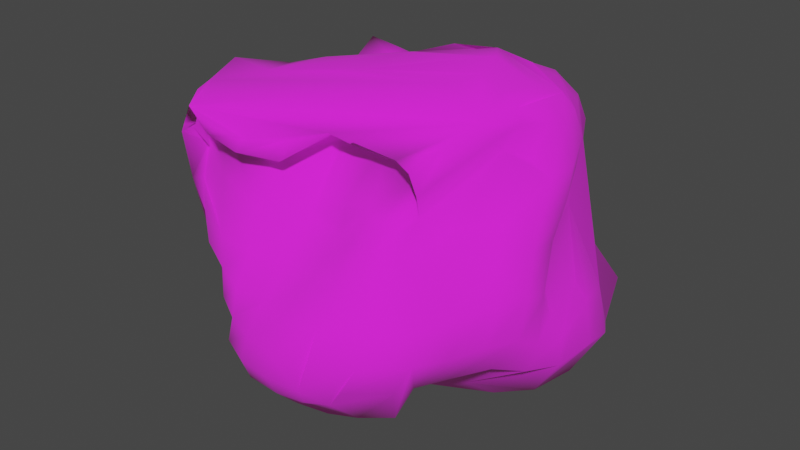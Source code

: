 # Source: block.blend  (saved by Blender 3.6.13; exported with 4.5.12 LTS)
import bpy
from mathutils import Matrix  # noqa: F401  (used for matrix-valued properties, if any)

bpy.ops.wm.read_factory_settings(use_empty=True)
scene = bpy.context.scene
scene.name = 'Scene'

# ---- collections
col_collection = bpy.data.collections.new('Collection'); scene.collection.children.link(col_collection)

# ---- images (referenced by path relative to the original .blend; pixels are not part of the script)
import os
ASSET_DIR = os.environ.get("B2B_ASSET_DIR", "")  # directory of the original .blend (textures are referenced by path, not embedded)
HERE = os.path.dirname(os.path.abspath(__file__))  # packed textures are extracted next to this script under _unpacked/

def load_image(name, relpath, width, height, colorspace="sRGB"):
    """Load a texture the original file referenced (path relative to the .blend, or extracted next to this script)."""
    p = next((c for c in (os.path.join(HERE, relpath), os.path.join(ASSET_DIR, relpath)) if relpath and os.path.exists(c)), "")
    if p:
        img = bpy.data.images.load(p, check_existing=True)
        img.name = name
    else:  # same state as the original file: an image datablock whose file is absent (Cycles renders it pink)
        img = bpy.data.images.new(name, width, height)
        img.source = "FILE"
        img.filepath = "//" + (relpath or name)
    img.colorspace_settings.name = colorspace
    return img
img_png_png = load_image('Png.png', 'Png.png', 1024, 1024, 'sRGB')

# ---- materials (node trees are filled in below, after node groups)
mat_material_002 = bpy.data.materials.new('Material.002')
mat_material_002.use_transparent_shadow = False
mat_material_002.roughness = 1.0

# ---- material node trees
mat_material_002.use_nodes = True; mat_material_002.node_tree.nodes.clear()
_N = mat_material_002.node_tree.nodes; _L = mat_material_002.node_tree.links
n0 = _N.new('ShaderNodeBsdfPrincipled'); n0.name = 'Principled BSDF'; n0.location = (0, 300)
n0.distribution = 'GGX'
n0.subsurface_method = 'RANDOM_WALK_SKIN'
n0.inputs[2].default_value = 1.0
n0.inputs[3].default_value = 1.45
n0.inputs[27].default_value = (0.02198, 0.01036, 0.003298, 1.0)
n0.inputs[28].default_value = 1.0
n1 = _N.new('ShaderNodeOutputMaterial'); n1.name = 'Material Output'; n1.location = (280, 300)
n2 = _N.new('ShaderNodeTexImage'); n2.name = 'Image Texture'; n2.location = (-480, 300)
n2.image = img_png_png
_L.new(n2.outputs[0], n0.inputs[0])
_L.new(n0.outputs[0], n1.inputs[0])
n1.is_active_output = True

# ---- world
world_world = bpy.data.worlds.new('World'); scene.world = world_world
world_world.use_nodes = True; world_world.node_tree.nodes.clear()
_N = world_world.node_tree.nodes; _L = world_world.node_tree.links
n0 = _N.new('ShaderNodeOutputWorld'); n0.name = 'World Output'; n0.location = (300, 300)
n1 = _N.new('ShaderNodeBackground'); n1.name = 'Background'; n1.location = (10, 300)
n1.inputs[0].default_value = (0.05088, 0.05088, 0.05088, 1.0)
_L.new(n1.outputs[0], n0.inputs[0])
n0.is_active_output = True
world_world.color = (0.05088, 0.05088, 0.05088)
world_world.use_sun_shadow = False
world_world.sun_shadow_jitter_overblur = 0.0

# ---- meshes
me_cube_003 = bpy.data.meshes.new('Cube.003')
me_cube_003.from_pydata([(4.706, 76.14, 61.75), (4.916, 76.51, 44.64), (6.406, 62.43, 60.54), (5.72, 59.21, 40.73), (21.37, 75.96, 60.6), (15.81, 76.64, 43.68), (22.01, 61.1, 62.55), (23.98, 59.49, 42.09), (5.234, 65.55, 60.99), (2.689, 70.18, 60.36), (2.743, 73.65, 60.94), (5.887, 71.66, 43.74), (5.59, 69.94, 42.75), (5.084, 68.05, 41.84), (4.728, 66.05, 40.98), (4.373, 63.87, 40.74), (4.694, 61.65, 40.39), (21.36, 74.31, 59.91), (21.2, 72.79, 59.43), (21.43, 71.28, 61.59), (22.19, 69.59, 62.75), (23.37, 67.67, 63.02), (23.79, 65.81, 63.23), (22.94, 63.9, 63.73), (25.16, 62.94, 42.52), (17.78, 68.8, 41.87), (16.25, 71.33, 42.66), (13.56, 72.22, 42.22), (13.47, 73.47, 43.17), (15.15, 75.17, 43.66), (4.08, 76.71, 60.44), (3.94, 77.02, 59.2), (3.29, 77.61, 56.46), (4.385, 76.45, 52.44), (6.072, 74.85, 49.73), (6.562, 74.41, 48.04), (5.802, 75.71, 47.63), (6.31, 58.25, 42.2), (8.208, 57.04, 43.86), (8.234, 57.74, 46.85), (8.403, 59.13, 49.32), (8.506, 61.05, 52.38), (8.806, 62.08, 55.23), (7.363, 62.41, 56.76), (6.641, 62.51, 58.32), (24.48, 58.42, 45.08), (24.78, 57.86, 48.37), (21.71, 57.08, 52.14), (18.45, 57.34, 53.59), (18.55, 57.7, 54.75), (18.32, 59.72, 56.73), (19.35, 60.57, 59.74), (20.68, 60.48, 61.1), (17.1, 77.53, 44.51), (17.35, 77.78, 45.51), (17.91, 78.56, 46.84), (23.92, 78.07, 49.39), (23.91, 78.2, 51.3), (23.36, 78.1, 53.27), (22.45, 77.61, 55.46), (21.64, 76.61, 58.06), (25.15, 59.25, 44.95), (25.38, 58.5, 48.52), (24.64, 58.29, 51.55), (22.88, 58.4, 53.64), (21.62, 59.36, 55.0), (22.72, 62.0, 56.55), (20.21, 61.93, 60.34), (19.67, 62.0, 62.86), (25.68, 59.98, 45.27), (27.21, 61.75, 47.49), (27.56, 62.35, 50.06), (27.0, 61.84, 52.75), (25.92, 62.06, 54.88), (24.83, 62.82, 56.93), (23.7, 63.05, 59.7), (22.96, 63.34, 62.01), (25.97, 61.06, 45.25), (26.48, 64.98, 47.48), (26.92, 65.26, 49.84), (27.15, 64.14, 52.71), (26.63, 64.21, 54.79), (26.29, 65.1, 56.35), (25.56, 65.43, 58.43), (24.49, 65.38, 61.03), (22.68, 67.18, 44.14), (24.33, 67.33, 46.69), (26.03, 66.22, 49.8), (26.44, 65.43, 53.2), (26.37, 67.05, 54.01), (26.23, 67.76, 55.44), (25.47, 67.73, 57.68), (24.03, 67.36, 60.55), (20.39, 72.33, 42.56), (22.9, 72.57, 44.89), (23.98, 70.14, 47.85), (24.46, 68.94, 51.87), (25.87, 70.1, 52.62), (25.83, 70.15, 54.61), (24.85, 69.86, 56.93), (22.79, 69.42, 59.98), (19.37, 74.12, 42.3), (22.73, 74.6, 44.42), (23.64, 75.15, 46.51), (24.93, 73.38, 48.98), (25.91, 72.18, 51.51), (25.64, 71.96, 53.74), (24.31, 71.89, 55.54), (21.84, 71.38, 58.29), (18.91, 76.01, 43.23), (22.24, 76.23, 44.76), (23.22, 76.41, 46.47), (24.91, 75.23, 48.47), (25.68, 74.2, 50.6), (25.46, 74.02, 52.52), (24.24, 74.99, 52.99), (22.87, 75.55, 53.9), (18.1, 77.05, 44.26), (20.66, 77.57, 45.1), (21.81, 77.69, 46.44), (24.39, 76.9, 48.65), (24.86, 76.57, 50.31), (24.39, 76.79, 51.52), (23.51, 77.03, 52.93), (23.04, 76.62, 54.28), (6.316, 73.97, 47.01), (5.932, 73.45, 48.27), (4.706, 74.14, 50.25), (3.284, 75.26, 52.62), (2.727, 75.79, 56.64), (3.167, 75.66, 59.15), (2.946, 75.42, 60.13), (6.087, 72.57, 46.82), (4.742, 72.59, 48.83), (3.473, 73.32, 50.9), (2.41, 74.15, 53.07), (1.983, 74.54, 56.11), (1.906, 74.28, 57.77), (1.914, 74.01, 58.98), (5.735, 71.43, 45.43), (4.857, 71.08, 47.2), (3.745, 70.99, 49.22), (3.108, 71.3, 51.06), (2.268, 72.0, 53.18), (1.727, 72.49, 55.58), (1.642, 71.89, 56.64), (4.864, 69.64, 45.0), (3.817, 69.28, 47.57), (3.362, 69.23, 49.64), (2.822, 69.35, 51.51), (2.234, 69.84, 53.51), (1.968, 70.32, 55.59), (2.063, 69.88, 56.98), (2.114, 70.07, 58.45), (4.423, 67.64, 43.63), (3.497, 66.98, 47.25), (3.198, 67.4, 49.8), (2.803, 67.5, 51.72), (2.711, 67.91, 53.54), (2.664, 68.51, 55.77), (2.848, 68.37, 57.79), (4.252, 65.59, 42.33), (4.12, 63.38, 45.85), (3.87, 64.19, 49.18), (3.083, 65.8, 51.56), (3.553, 66.18, 53.29), (4.327, 66.58, 55.85), (3.796, 67.01, 59.33), (4.283, 63.33, 41.78), (5.642, 60.24, 44.01), (7.715, 59.38, 47.01), (4.486, 63.43, 51.03), (5.396, 64.2, 53.01), (6.805, 64.68, 55.57), (5.681, 65.29, 57.14), (4.811, 65.65, 58.88), (5.147, 60.75, 41.24), (7.541, 57.98, 42.42), (10.39, 57.05, 45.83), (8.907, 59.39, 49.01), (8.856, 61.76, 52.33), (9.292, 63.1, 55.43), (7.487, 63.78, 56.65), (6.041, 64.29, 57.99), (19.48, 60.16, 63.03), (17.26, 59.59, 63.32), (15.11, 59.61, 63.76), (13.18, 59.99, 63.74), (11.59, 60.49, 62.42), (10.4, 60.85, 60.46), (9.092, 60.82, 60.85), (7.971, 61.94, 60.4), (7.136, 57.94, 40.8), (8.604, 57.02, 41.11), (10.13, 56.62, 40.83), (12.21, 56.29, 41.14), (14.41, 56.05, 42.34), (16.49, 56.18, 43.09), (8.548, 75.97, 62.87), (10.64, 75.75, 62.64), (12.68, 75.83, 61.4), (14.63, 76.31, 59.77), (16.55, 76.2, 59.99), (19.84, 76.07, 59.88), (14.61, 76.31, 43.68), (12.11, 75.68, 43.9), (9.655, 75.61, 44.25), (7.204, 76.17, 44.55), (6.399, 60.02, 39.77), (7.667, 58.39, 40.08), (9.159, 57.56, 39.93), (11.31, 57.03, 40.06), (13.69, 56.58, 41.21), (16.04, 56.45, 42.71), (6.229, 62.61, 39.77), (6.77, 60.47, 39.94), (8.179, 59.06, 39.7), (10.35, 57.99, 39.8), (12.89, 57.34, 40.61), (15.53, 57.15, 41.81), (18.67, 57.4, 43.11), (22.13, 58.72, 42.61), (6.134, 64.81, 40.68), (6.186, 63.33, 40.79), (7.361, 61.71, 40.5), (9.54, 60.28, 40.27), (12.31, 60.79, 40.11), (16.19, 61.31, 39.79), (20.57, 61.64, 39.38), (22.71, 60.24, 41.45), (6.275, 67.51, 41.76), (6.207, 67.06, 41.92), (6.507, 66.93, 41.83), (7.051, 66.39, 41.95), (8.195, 66.0, 41.92), (10.82, 66.95, 41.54), (13.43, 67.74, 41.54), (15.77, 68.26, 41.65), (6.382, 69.73, 42.87), (6.849, 69.71, 42.65), (7.473, 69.84, 42.63), (8.513, 69.9, 42.43), (9.878, 69.99, 42.28), (11.47, 70.17, 42.19), (13.01, 70.44, 42.24), (14.5, 70.79, 42.53), (6.537, 71.55, 43.82), (7.017, 71.44, 43.88), (7.522, 71.44, 43.71), (8.295, 71.54, 43.29), (9.306, 71.64, 42.8), (10.24, 71.63, 42.83), (11.33, 71.76, 42.63), (12.42, 71.96, 42.53), (7.27, 73.05, 44.16), (7.926, 72.83, 44.18), (8.543, 72.6, 44.18), (9.258, 72.48, 44.07), (10.16, 72.53, 43.85), (11.22, 72.76, 43.55), (12.34, 73.1, 43.29), (9.435, 74.0, 44.15), (10.45, 73.87, 44.03), (11.52, 73.92, 43.92), (12.67, 74.19, 43.82), (13.92, 74.65, 43.7), (19.0, 61.91, 64.9), (17.25, 61.46, 65.19), (15.37, 61.58, 65.72), (13.46, 62.04, 65.99), (11.67, 62.5, 64.94), (10.51, 63.07, 61.44), (9.294, 64.01, 58.82), (7.46, 64.55, 58.93), (20.32, 63.54, 65.32), (18.45, 63.77, 66.92), (15.93, 63.7, 67.05), (13.72, 63.85, 66.88), (11.82, 64.06, 66.07), (10.24, 64.36, 64.21), (8.542, 65.1, 61.94), (6.41, 65.68, 60.57), (21.53, 65.71, 65.48), (19.05, 65.54, 66.69), (16.42, 65.55, 67.08), (13.95, 65.46, 66.47), (12.01, 65.62, 65.81), (10.27, 65.98, 64.9), (8.087, 66.56, 63.04), (5.434, 67.03, 61.12), (21.48, 67.65, 64.51), (19.12, 67.59, 65.87), (16.66, 67.54, 66.29), (14.19, 67.18, 65.17), (12.25, 67.51, 65.49), (9.971, 67.71, 64.53), (7.428, 68.16, 63.34), (4.394, 68.52, 60.96), (20.43, 69.66, 63.76), (18.57, 69.52, 63.98), (16.52, 69.11, 63.39), (13.9, 68.87, 62.98), (11.53, 69.03, 63.69), (8.91, 69.33, 63.51), (5.531, 69.75, 61.82), (3.077, 70.06, 59.75), (19.87, 71.29, 62.1), (18.28, 71.22, 62.15), (16.55, 71.01, 60.98), (13.73, 71.11, 60.42), (10.82, 70.84, 62.22), (6.43, 71.6, 60.94), (2.999, 72.0, 58.92), (2.122, 71.9, 58.21), (19.74, 72.72, 61.23), (18.34, 72.74, 60.46), (16.72, 72.82, 60.67), (13.87, 74.98, 57.66), (10.45, 73.66, 60.44), (5.443, 74.79, 59.6), (3.501, 74.35, 59.59), (3.118, 73.91, 60.3), (20.37, 74.95, 58.46), (19.18, 75.77, 57.68), (17.25, 76.7, 56.97), (14.58, 76.15, 58.01), (12.29, 74.42, 61.55), (9.396, 74.48, 62.33), (6.781, 74.92, 62.16), (19.64, 79.02, 54.39), (11.03, 78.15, 55.55), (22.13, 78.79, 52.98), (20.47, 79.38, 52.82), (18.2, 79.68, 52.76), (12.26, 78.25, 54.49), (6.908, 77.7, 57.04), (23.01, 78.68, 50.86), (19.82, 79.66, 50.5), (14.12, 79.03, 51.64), (7.968, 77.7, 52.8), (21.22, 79.12, 48.67), (18.68, 79.53, 48.74), (15.65, 79.28, 49.17), (12.95, 78.32, 49.65), (10.77, 77.32, 49.81), (8.637, 76.15, 49.9), (7.178, 75.37, 49.82), (14.08, 77.19, 47.32), (10.78, 74.63, 47.66), (8.806, 73.2, 47.6), (7.832, 74.17, 47.67), (13.09, 75.17, 45.77), (15.8, 77.07, 44.51), (13.22, 76.07, 44.69), (10.63, 75.2, 45.11), (8.002, 75.63, 45.79), (8.514, 61.81, 57.86), (9.356, 60.28, 58.67), (10.55, 59.56, 59.25), (11.83, 59.14, 60.24), (16.9, 58.73, 60.96), (18.93, 59.22, 60.58), (9.321, 61.75, 56.56), (10.08, 60.45, 57.2), (11.07, 59.31, 58.05), (12.4, 58.71, 58.77), (13.88, 58.31, 59.22), (15.43, 58.24, 59.28), (16.85, 58.53, 59.17), (17.72, 59.3, 59.34), (9.627, 60.59, 55.51), (10.51, 59.6, 55.73), (11.66, 59.02, 56.19), (12.83, 58.64, 56.69), (14.18, 58.38, 56.93), (15.25, 58.94, 57.14), (15.97, 59.57, 57.04), (16.64, 60.28, 56.89), (9.191, 60.37, 52.96), (10.28, 59.78, 53.14), (11.52, 59.4, 53.28), (12.49, 58.92, 53.63), (13.55, 58.2, 54.08), (14.81, 57.74, 54.4), (16.12, 57.84, 54.69), (17.29, 57.96, 54.83), (9.018, 58.91, 50.08), (9.856, 58.66, 50.49), (11.27, 58.32, 50.64), (12.31, 58.1, 51.07), (13.4, 57.88, 51.81), (14.55, 57.5, 52.46), (15.76, 57.12, 52.85), (17.13, 57.32, 53.35), (9.217, 57.35, 47.67), (10.12, 57.17, 48.26), (11.56, 56.98, 48.69), (13.08, 56.77, 49.32), (14.61, 56.58, 50.21), (16.1, 56.46, 51.04), (17.9, 56.76, 51.95), (19.73, 56.87, 52.21), (9.981, 56.3, 44.61), (10.43, 56.2, 45.64), (12.09, 56.04, 46.19), (13.75, 55.91, 46.86), (15.46, 55.8, 47.63), (17.4, 56.05, 48.74), (19.65, 56.36, 49.09), (8.734, 56.9, 41.92), (10.09, 56.26, 42.88), (11.3, 55.98, 43.54), (12.99, 55.83, 44.14), (14.92, 55.75, 45.09), (16.87, 55.86, 45.9)], [], [(206, 207, 355, 354), (117, 29, 5, 53), (335, 339, 33, 32), (398, 406, 413, 414, 407, 399), (192, 3, 16, 208), (208, 16, 15, 214), (214, 15, 14, 222), (222, 14, 13, 230), (251, 250, 257, 258, 259, 252), (329, 330, 31, 30, 0, 198, 199, 200, 201, 202, 203, 4, 60, 59, 58, 331, 332), (359, 360, 185, 186, 187, 188), (274, 23, 22, 282), (282, 22, 21, 290), (290, 21, 20, 298), (298, 20, 19, 306), (306, 19, 18, 314), (314, 18, 17, 322), (247, 246, 11, 1, 207, 206, 205, 204, 5, 29, 265, 264, 263, 262, 261, 256, 255, 254), (77, 24, 25, 85), (85, 25, 26, 93), (93, 26, 27, 101), (139, 11, 12, 146), (146, 12, 13, 154), (154, 13, 14, 161), (161, 14, 15, 168), (315, 314, 322, 323, 324, 316), (174, 173, 181, 182), (173, 172, 180, 181), (172, 171, 179, 180), (171, 170, 178, 179), (170, 169, 177, 178), (169, 168, 176, 177), (354, 355, 207, 1, 36, 351, 353), (0, 30, 131, 138, 10), (166, 165, 172, 173), (165, 164, 171, 172), (164, 163, 170, 171), (163, 162, 169, 170), (1, 11, 139, 140, 132, 125, 36), (159, 158, 165, 166), (158, 157, 164, 165), (157, 156, 163, 164), (156, 155, 162, 163), (153, 152, 160, 174, 182, 183, 175, 167), (151, 150, 158, 159), (150, 149, 157, 158), (149, 148, 156, 157), (148, 147, 155, 156), (147, 146, 154, 155), (351, 36, 35, 350, 349, 348, 347, 340, 56, 55, 54), (144, 143, 150, 151), (143, 142, 149, 150), (142, 141, 148, 149), (141, 140, 147, 148), (140, 139, 146, 147), (137, 136, 144, 145), (136, 135, 143, 144), (135, 134, 142, 143), (336, 337, 333, 332, 331), (130, 129, 136, 137), (129, 128, 135, 136), (128, 127, 134, 135), (127, 126, 133, 134), (126, 125, 132, 133), (30, 31, 130, 131), (31, 32, 129, 130), (32, 33, 128, 129), (33, 34, 127, 128), (34, 35, 126, 127), (35, 36, 125, 126), (18, 116, 124, 17), (116, 115, 123, 124), (115, 114, 122, 123), (114, 113, 121, 122), (113, 112, 120, 121), (112, 111, 119, 120), (111, 110, 118, 119), (110, 109, 117, 118), (209, 208, 214, 215, 216, 210), (411, 412, 405, 404, 403, 410), (106, 105, 113, 114), (105, 104, 112, 113), (104, 103, 111, 112), (349, 350, 346, 345, 344), (102, 101, 109, 110), (100, 99, 107, 108), (340, 341, 337, 336, 331, 58, 57, 56), (98, 97, 105, 106), (97, 96, 104, 105), (96, 95, 103, 104), (94, 93, 101, 102), (21, 92, 100, 20), (92, 91, 99, 100), (90, 89, 97, 98), (89, 88, 96, 97), (88, 87, 95, 96), (86, 85, 93, 94), (22, 84, 92, 21), (84, 83, 91, 92), (83, 82, 90, 91), (82, 81, 89, 90), (81, 80, 88, 89), (80, 79, 87, 88), (20, 100, 108, 116, 18, 19), (78, 77, 85, 86), (183, 44, 2, 8, 175), (76, 75, 83, 84), (75, 74, 82, 83), (74, 73, 81, 82), (73, 72, 80, 81), (72, 71, 79, 80), (71, 70, 78, 79), (70, 69, 77, 78), (52, 51, 67, 66, 74, 75, 76, 68), (91, 90, 98, 106, 107, 99), (66, 65, 73, 74), (63, 62, 70, 71), (62, 61, 69, 70), (51, 50, 66, 67), (50, 49, 65, 66), (49, 48, 64, 65), (48, 47, 63, 64), (47, 46, 62, 63), (185, 184, 6, 23, 274, 266, 267, 268, 186), (342, 343, 338, 337, 341), (242, 241, 249, 256, 257, 250), (346, 350, 35, 34), (17, 124, 60, 4), (124, 123, 59, 60), (123, 122, 58, 59), (122, 121, 57, 58), (121, 120, 56, 57), (120, 119, 55, 56), (119, 118, 54, 55), (118, 117, 53, 54), (184, 361, 52, 6), (361, 369, 51, 52), (369, 377, 50, 51), (377, 385, 49, 50), (385, 393, 48, 49), (393, 401, 47, 48), (414, 45, 46, 408, 407), (6, 52, 68, 76, 84, 22, 23), (183, 182, 43, 44), (182, 181, 42, 43), (181, 180, 41, 42), (180, 179, 40, 41), (179, 178, 39, 40), (178, 177, 38, 39), (177, 176, 37, 38), (38, 37, 409, 402), (402, 409, 410, 403), (311, 310, 318, 326, 327, 319), (155, 154, 161, 168, 169, 162), (323, 322, 17, 4, 203, 202, 324), (39, 38, 402, 394), (394, 402, 403, 395), (395, 403, 404, 396), (396, 404, 405, 397), (399, 407, 408, 400), (40, 39, 394, 386), (386, 394, 395, 387), (387, 395, 396, 388), (388, 396, 397, 389), (389, 397, 398, 390), (390, 398, 399, 391), (391, 399, 400, 392), (392, 400, 401, 393), (41, 40, 386, 378), (378, 386, 387, 379), (379, 387, 388, 380), (334, 335, 32, 31, 330), (381, 389, 390, 382), (382, 390, 391, 383), (383, 391, 392, 384), (384, 392, 393, 385), (42, 41, 378, 370), (370, 378, 379, 371), (371, 379, 380, 372), (373, 381, 382, 374), (376, 384, 385, 377), (43, 42, 370, 362), (362, 370, 371, 363), (363, 371, 372, 364), (364, 372, 373, 365), (365, 373, 374, 366), (366, 374, 375, 367), (367, 375, 376, 368), (368, 376, 377, 369), (44, 43, 362, 356), (356, 362, 363, 357), (357, 363, 364, 358), (358, 364, 365, 359), (360, 368, 369, 361), (2, 44, 356, 191), (191, 356, 357, 190), (190, 357, 358, 189), (189, 358, 359, 188), (197, 213, 219, 220, 221, 229, 24, 7), (367, 368, 360, 359, 365, 366), (185, 360, 361, 184), (339, 345, 346, 34, 33), (267, 266, 274, 282, 283, 275), (348, 349, 344, 343, 342), (28, 29, 117, 109, 101, 27), (400, 408, 46, 47, 401), (64, 63, 71, 72, 73, 65), (145, 144, 151, 159, 160, 152), (337, 338, 334, 333), (352, 353, 351, 54, 53), (347, 348, 342, 341, 340), (229, 228, 236, 237, 25, 24), (276, 275, 283, 291, 292, 284), (344, 345, 339, 338, 343), (383, 384, 376, 375, 374, 382), (320, 319, 327, 328), (205, 206, 354, 353), (318, 317, 325, 326), (317, 316, 324, 325), (7, 24, 77, 69, 61, 62, 46, 45), (313, 312, 320, 321), (312, 311, 319, 320), (310, 309, 317, 318), (107, 106, 114, 115, 116, 108), (307, 306, 314, 315), (303, 302, 310, 311), (302, 301, 309, 310), (301, 300, 308, 309), (300, 299, 307, 308), (299, 298, 306, 307), (297, 296, 304, 305), (296, 295, 303, 304), (295, 294, 302, 303), (294, 293, 301, 302), (293, 292, 300, 301), (292, 291, 299, 300), (291, 290, 298, 299), (133, 132, 140, 141, 142, 134), (289, 288, 296, 297), (288, 287, 295, 296), (287, 286, 294, 295), (286, 285, 293, 294), (285, 284, 292, 293), (137, 145, 152, 153, 138, 131, 130), (283, 282, 290, 291), (281, 280, 288, 289), (280, 279, 287, 288), (279, 278, 286, 287), (278, 277, 285, 286), (277, 276, 284, 285), (168, 15, 16, 3, 37, 176), (273, 272, 280, 281), (272, 271, 279, 280), (271, 270, 278, 279), (270, 269, 277, 278), (269, 268, 276, 277), (268, 267, 275, 276), (9, 153, 167, 175, 8), (189, 188, 270, 271), (188, 187, 269, 270), (187, 186, 268, 269), (12, 11, 246, 238, 230, 13), (28, 260, 265, 29), (260, 259, 264, 265), (259, 258, 263, 264), (258, 257, 262, 263), (257, 256, 261, 262), (27, 253, 260, 28), (253, 252, 259, 260), (197, 7, 45, 414, 413, 412, 195, 196), (249, 248, 255, 256), (248, 247, 254, 255), (26, 245, 253, 27), (245, 244, 252, 253), (244, 243, 251, 252), (243, 242, 250, 251), (241, 240, 248, 249), (240, 239, 247, 248), (239, 238, 246, 247), (25, 237, 245, 26), (237, 236, 244, 245), (236, 235, 243, 244), (235, 234, 242, 243), (234, 233, 241, 242), (233, 232, 240, 241), (232, 231, 239, 240), (231, 230, 238, 239), (10, 138, 153, 9), (228, 227, 235, 236), (227, 226, 234, 235), (226, 225, 233, 234), (225, 224, 232, 233), (224, 223, 231, 232), (223, 222, 230, 231), (221, 220, 228, 229), (220, 219, 227, 228), (219, 218, 226, 227), (218, 217, 225, 226), (217, 216, 224, 225), (216, 215, 223, 224), (215, 214, 222, 223), (204, 205, 353, 352), (333, 334, 330, 329, 332), (213, 212, 218, 219), (212, 211, 217, 218), (211, 210, 216, 217), (372, 380, 388, 389, 381, 373), (197, 196, 212, 213), (196, 195, 211, 212), (195, 194, 210, 211), (194, 193, 209, 210), (193, 192, 208, 209), (304, 303, 311, 312, 313, 305), (308, 307, 315, 316, 317, 309), (328, 327, 199, 198), (327, 326, 200, 199), (326, 325, 201, 200), (325, 324, 202, 201), (397, 405, 412, 413, 406, 398), (53, 5, 204, 352), (160, 159, 166, 173, 174), (86, 94, 102, 110, 111, 103, 95, 87, 79, 78), (338, 339, 335, 334), (37, 3, 192, 409), (409, 192, 193, 410), (410, 193, 194, 411), (411, 194, 195, 412), (191, 190, 189, 271, 272, 273, 281, 289, 297, 305, 313, 321, 320, 328, 198, 0, 10, 9, 8, 2)])
me_cube_003.polygons.foreach_set('use_smooth', [True] * 328)
_uv = me_cube_003.uv_layers.new(name='UVMap')
_uv.uv.foreach_set('vector', [0.4586, 0.595, 0.4588, 0.5952, 0.4562, 0.5955, 0.4562, 0.5955, 0.4566, 0.5936, 0.4578, 0.5922, 0.458, 0.5945, 0.4564, 0.5956, 0.4415, 0.5948, 0.4451, 0.5928, 0.4453, 0.5921, 0.4415, 0.5946, 0.4501, 0.5644, 0.4537, 0.5665, 0.4564, 0.5689, 0.4563, 0.5688, 0.4532, 0.568, 0.4498, 0.5646, 0.4596, 0.5688, 0.4597, 0.5688, 0.4608, 0.5718, 0.4606, 0.5718, 0.4606, 0.5718, 0.4608, 0.5718, 0.4615, 0.5748, 0.4613, 0.5748, 0.4613, 0.5748, 0.4615, 0.5748, 0.4617, 0.5779, 0.4614, 0.5779, 0.4614, 0.5779, 0.4617, 0.5779, 0.4612, 0.5808, 0.461, 0.5809, 0.461, 0.5873, 0.4606, 0.5872, 0.4585, 0.5895, 0.4587, 0.5896, 0.459, 0.5896, 0.4612, 0.5874, 0.4383, 0.5954, 0.4383, 0.5954, 0.4383, 0.5954, 0.4354, 0.5954, 0.4324, 0.5954, 0.4324, 0.5954, 0.4324, 0.5954, 0.4324, 0.5954, 0.4324, 0.5954, 0.4318, 0.5954, 0.4324, 0.5954, 0.4324, 0.5954, 0.4354, 0.5956, 0.4383, 0.5954, 0.4413, 0.5954, 0.4413, 0.5953, 0.4414, 0.5953, 0.4354, 0.5656, 0.4348, 0.5653, 0.4323, 0.5668, 0.4323, 0.567, 0.4324, 0.5674, 0.4325, 0.5674, 0.4322, 0.5748, 0.4324, 0.5748, 0.4321, 0.5777, 0.4307, 0.5777, 0.4307, 0.5777, 0.4321, 0.5777, 0.4317, 0.5807, 0.4309, 0.5808, 0.4309, 0.5808, 0.4317, 0.5807, 0.4314, 0.5837, 0.4306, 0.5838, 0.4306, 0.5838, 0.4314, 0.5837, 0.4319, 0.5866, 0.4312, 0.5867, 0.4312, 0.5867, 0.4319, 0.5866, 0.4324, 0.5895, 0.4307, 0.5895, 0.4307, 0.5895, 0.4324, 0.5895, 0.4321, 0.5925, 0.4319, 0.5925, 0.4589, 0.5866, 0.4589, 0.5866, 0.4591, 0.5866, 0.459, 0.5954, 0.4588, 0.5952, 0.4586, 0.595, 0.4583, 0.5948, 0.4581, 0.5946, 0.458, 0.5945, 0.4578, 0.5922, 0.4579, 0.5922, 0.458, 0.5922, 0.4581, 0.5923, 0.4583, 0.5923, 0.4584, 0.5923, 0.4584, 0.5895, 0.4585, 0.5895, 0.4587, 0.5895, 0.4564, 0.5782, 0.459, 0.5777, 0.4617, 0.5817, 0.4575, 0.5816, 0.4575, 0.5816, 0.4617, 0.5817, 0.4599, 0.5842, 0.4599, 0.585, 0.4599, 0.585, 0.4599, 0.5842, 0.4608, 0.5873, 0.4601, 0.5877, 0.4561, 0.5866, 0.4591, 0.5866, 0.46, 0.5837, 0.4568, 0.5837, 0.4568, 0.5837, 0.46, 0.5837, 0.4612, 0.5808, 0.4581, 0.5809, 0.4581, 0.5809, 0.4612, 0.5808, 0.4617, 0.5779, 0.4589, 0.5779, 0.4589, 0.5779, 0.4617, 0.5779, 0.4615, 0.5748, 0.4589, 0.5749, 0.4309, 0.5895, 0.4307, 0.5895, 0.4319, 0.5925, 0.4316, 0.5924, 0.4316, 0.5925, 0.4304, 0.5895, 0.4377, 0.5746, 0.4413, 0.5754, 0.4412, 0.5735, 0.4379, 0.5723, 0.4413, 0.5754, 0.4447, 0.5752, 0.4449, 0.5733, 0.4412, 0.5735, 0.4447, 0.5752, 0.4476, 0.5751, 0.4481, 0.573, 0.4449, 0.5733, 0.4476, 0.5751, 0.4508, 0.5753, 0.4513, 0.5729, 0.4481, 0.573, 0.4508, 0.5753, 0.455, 0.5752, 0.4554, 0.5726, 0.4513, 0.5729, 0.455, 0.5752, 0.4589, 0.5749, 0.4584, 0.5721, 0.4554, 0.5726, 0.4562, 0.5955, 0.4562, 0.5955, 0.4588, 0.5952, 0.459, 0.5954, 0.4532, 0.5953, 0.4537, 0.5958, 0.4563, 0.5955, 0.4324, 0.5954, 0.4354, 0.5954, 0.4353, 0.5925, 0.4352, 0.5895, 0.4324, 0.5895, 0.4413, 0.5781, 0.4447, 0.5778, 0.4447, 0.5752, 0.4413, 0.5754, 0.4447, 0.5778, 0.4474, 0.5778, 0.4476, 0.5751, 0.4447, 0.5752, 0.4474, 0.5778, 0.4504, 0.5783, 0.4508, 0.5753, 0.4476, 0.5751, 0.4504, 0.5783, 0.4545, 0.5783, 0.455, 0.5752, 0.4508, 0.5753, 0.459, 0.5954, 0.4591, 0.5866, 0.4561, 0.5866, 0.4531, 0.5866, 0.4531, 0.5895, 0.4532, 0.5924, 0.4532, 0.5953, 0.4412, 0.5811, 0.4445, 0.5809, 0.4447, 0.5778, 0.4413, 0.5781, 0.4445, 0.5809, 0.4473, 0.5809, 0.4474, 0.5778, 0.4447, 0.5778, 0.4473, 0.5809, 0.4501, 0.5814, 0.4504, 0.5783, 0.4474, 0.5778, 0.4501, 0.5814, 0.4537, 0.5813, 0.4545, 0.5783, 0.4504, 0.5783, 0.4351, 0.5835, 0.4375, 0.5835, 0.4376, 0.5804, 0.4377, 0.5746, 0.4379, 0.5723, 0.4353, 0.5718, 0.4352, 0.5747, 0.4351, 0.5776, 0.4411, 0.5841, 0.4443, 0.5839, 0.4445, 0.5809, 0.4412, 0.5811, 0.4443, 0.5839, 0.4472, 0.5839, 0.4473, 0.5809, 0.4445, 0.5809, 0.4472, 0.5839, 0.45, 0.5842, 0.4501, 0.5814, 0.4473, 0.5809, 0.45, 0.5842, 0.4531, 0.5839, 0.4537, 0.5813, 0.4501, 0.5814, 0.4531, 0.5839, 0.4568, 0.5837, 0.4581, 0.5809, 0.4537, 0.5813, 0.4537, 0.5958, 0.4532, 0.5953, 0.4505, 0.5947, 0.4505, 0.5948, 0.4506, 0.5949, 0.4507, 0.595, 0.4508, 0.5952, 0.4474, 0.5947, 0.4472, 0.5952, 0.4509, 0.5953, 0.454, 0.596, 0.4411, 0.5871, 0.4443, 0.5868, 0.4443, 0.5839, 0.4411, 0.5841, 0.4443, 0.5868, 0.4472, 0.5866, 0.4472, 0.5839, 0.4443, 0.5839, 0.4472, 0.5866, 0.4501, 0.5867, 0.45, 0.5842, 0.4472, 0.5839, 0.4501, 0.5867, 0.4531, 0.5866, 0.4531, 0.5839, 0.45, 0.5842, 0.4531, 0.5866, 0.4561, 0.5866, 0.4568, 0.5837, 0.4531, 0.5839, 0.4378, 0.5897, 0.4411, 0.5899, 0.4411, 0.5871, 0.4376, 0.5865, 0.4411, 0.5899, 0.4444, 0.5893, 0.4443, 0.5868, 0.4411, 0.5871, 0.4444, 0.5893, 0.4473, 0.5893, 0.4472, 0.5866, 0.4443, 0.5868, 0.4444, 0.5951, 0.4446, 0.5943, 0.4414, 0.5952, 0.4414, 0.5953, 0.4413, 0.5953, 0.4381, 0.5927, 0.4414, 0.5918, 0.4411, 0.5899, 0.4378, 0.5897, 0.4414, 0.5918, 0.4449, 0.5906, 0.4444, 0.5893, 0.4411, 0.5899, 0.4449, 0.5906, 0.4478, 0.591, 0.4473, 0.5893, 0.4444, 0.5893, 0.4478, 0.591, 0.4504, 0.5919, 0.4502, 0.5894, 0.4473, 0.5893, 0.4504, 0.5919, 0.4532, 0.5924, 0.4531, 0.5895, 0.4502, 0.5894, 0.4354, 0.5954, 0.4383, 0.5954, 0.4381, 0.5927, 0.4353, 0.5925, 0.4383, 0.5954, 0.4415, 0.5946, 0.4414, 0.5918, 0.4381, 0.5927, 0.4415, 0.5946, 0.4453, 0.5921, 0.4449, 0.5906, 0.4414, 0.5918, 0.4453, 0.5921, 0.4482, 0.5929, 0.4478, 0.591, 0.4449, 0.5906, 0.4482, 0.5929, 0.4505, 0.5947, 0.4504, 0.5919, 0.4478, 0.591, 0.4505, 0.5947, 0.4532, 0.5953, 0.4532, 0.5924, 0.4504, 0.5919, 0.4324, 0.5895, 0.4354, 0.5895, 0.4354, 0.5925, 0.4321, 0.5925, 0.4354, 0.5895, 0.4383, 0.5895, 0.4384, 0.5925, 0.4354, 0.5925, 0.4383, 0.5895, 0.4413, 0.5895, 0.4414, 0.5925, 0.4384, 0.5925, 0.4413, 0.5895, 0.4444, 0.5896, 0.4444, 0.5925, 0.4414, 0.5925, 0.4444, 0.5896, 0.4474, 0.5895, 0.4473, 0.5923, 0.4444, 0.5925, 0.4474, 0.5895, 0.4513, 0.5897, 0.4513, 0.5926, 0.4473, 0.5923, 0.4513, 0.5897, 0.4554, 0.5907, 0.4547, 0.5938, 0.4513, 0.5926, 0.4554, 0.5907, 0.4586, 0.5907, 0.4566, 0.5936, 0.4547, 0.5938, 0.4617, 0.5716, 0.4606, 0.5718, 0.4613, 0.5748, 0.4631, 0.5747, 0.4644, 0.5747, 0.4636, 0.5713, 0.4568, 0.5684, 0.4567, 0.5689, 0.4538, 0.567, 0.4538, 0.5667, 0.454, 0.566, 0.4567, 0.5684, 0.4412, 0.5866, 0.4443, 0.5866, 0.4444, 0.5896, 0.4413, 0.5895, 0.4443, 0.5866, 0.4474, 0.5867, 0.4474, 0.5895, 0.4444, 0.5896, 0.4474, 0.5867, 0.4516, 0.5871, 0.4513, 0.5897, 0.4474, 0.5895, 0.4506, 0.5949, 0.4505, 0.5948, 0.4481, 0.5932, 0.448, 0.5934, 0.4479, 0.5937, 0.4562, 0.5878, 0.4601, 0.5877, 0.4586, 0.5907, 0.4554, 0.5907, 0.4351, 0.5836, 0.4383, 0.5837, 0.4383, 0.5865, 0.4353, 0.5866, 0.4474, 0.5947, 0.4475, 0.5945, 0.4446, 0.5943, 0.4444, 0.5951, 0.4413, 0.5953, 0.4413, 0.5954, 0.4443, 0.5954, 0.4472, 0.5952, 0.4413, 0.5837, 0.4443, 0.5837, 0.4443, 0.5866, 0.4412, 0.5866, 0.4443, 0.5837, 0.4473, 0.5837, 0.4474, 0.5867, 0.4443, 0.5866, 0.4473, 0.5837, 0.4517, 0.5844, 0.4516, 0.5871, 0.4474, 0.5867, 0.4559, 0.5849, 0.4599, 0.585, 0.4601, 0.5877, 0.4562, 0.5878, 0.4317, 0.5807, 0.4353, 0.5807, 0.4351, 0.5836, 0.4314, 0.5837, 0.4353, 0.5807, 0.4384, 0.5807, 0.4383, 0.5837, 0.4351, 0.5836, 0.4416, 0.5805, 0.4447, 0.5803, 0.4443, 0.5837, 0.4413, 0.5837, 0.4447, 0.5803, 0.4475, 0.5804, 0.4473, 0.5837, 0.4443, 0.5837, 0.4475, 0.5804, 0.4513, 0.5816, 0.4517, 0.5844, 0.4473, 0.5837, 0.455, 0.582, 0.4575, 0.5816, 0.4599, 0.585, 0.4559, 0.5849, 0.4321, 0.5777, 0.4354, 0.5777, 0.4353, 0.5807, 0.4317, 0.5807, 0.4354, 0.5777, 0.4384, 0.5777, 0.4384, 0.5807, 0.4353, 0.5807, 0.4384, 0.5777, 0.4416, 0.5774, 0.4416, 0.5805, 0.4384, 0.5807, 0.4416, 0.5774, 0.4448, 0.5772, 0.4447, 0.5803, 0.4416, 0.5805, 0.4448, 0.5772, 0.4476, 0.5774, 0.4475, 0.5804, 0.4447, 0.5803, 0.4476, 0.5774, 0.4509, 0.5784, 0.4513, 0.5816, 0.4475, 0.5804, 0.4314, 0.5837, 0.4351, 0.5836, 0.4353, 0.5866, 0.4354, 0.5895, 0.4324, 0.5895, 0.4319, 0.5866, 0.454, 0.5787, 0.4564, 0.5782, 0.4575, 0.5816, 0.455, 0.582, 0.4353, 0.5718, 0.4354, 0.5689, 0.4324, 0.5689, 0.4324, 0.5748, 0.4352, 0.5747, 0.4354, 0.5748, 0.4384, 0.5746, 0.4384, 0.5777, 0.4354, 0.5777, 0.4384, 0.5746, 0.4417, 0.574, 0.4416, 0.5774, 0.4384, 0.5777, 0.4417, 0.574, 0.4447, 0.5741, 0.4448, 0.5772, 0.4416, 0.5774, 0.4447, 0.5741, 0.4476, 0.5745, 0.4476, 0.5774, 0.4448, 0.5772, 0.4476, 0.5745, 0.4505, 0.575, 0.4509, 0.5784, 0.4476, 0.5774, 0.4505, 0.575, 0.4534, 0.5751, 0.454, 0.5787, 0.4509, 0.5784, 0.4534, 0.5751, 0.4561, 0.5749, 0.4564, 0.5782, 0.454, 0.5787, 0.4353, 0.5681, 0.4388, 0.5679, 0.4388, 0.5709, 0.4425, 0.5689, 0.4417, 0.574, 0.4384, 0.5746, 0.4354, 0.5748, 0.4354, 0.5717, 0.4384, 0.5807, 0.4416, 0.5805, 0.4413, 0.5837, 0.4412, 0.5866, 0.4383, 0.5865, 0.4383, 0.5837, 0.4425, 0.5689, 0.445, 0.5677, 0.4447, 0.5741, 0.4417, 0.574, 0.4493, 0.5693, 0.4526, 0.5708, 0.4534, 0.5751, 0.4505, 0.575, 0.4526, 0.5708, 0.456, 0.5718, 0.4561, 0.5749, 0.4534, 0.5751, 0.4388, 0.5679, 0.4426, 0.566, 0.4425, 0.5689, 0.4388, 0.5709, 0.4426, 0.566, 0.4451, 0.5654, 0.445, 0.5677, 0.4425, 0.5689, 0.4451, 0.5654, 0.447, 0.566, 0.4468, 0.5679, 0.445, 0.5677, 0.447, 0.566, 0.4487, 0.5661, 0.4493, 0.5693, 0.4468, 0.5679, 0.4487, 0.5661, 0.4526, 0.5679, 0.4526, 0.5708, 0.4493, 0.5693, 0.4323, 0.5668, 0.4323, 0.5676, 0.4324, 0.5688, 0.4324, 0.5748, 0.4322, 0.5748, 0.4324, 0.5716, 0.4324, 0.5711, 0.4319, 0.5713, 0.4323, 0.567, 0.4477, 0.5942, 0.4478, 0.5939, 0.4448, 0.5936, 0.4446, 0.5943, 0.4475, 0.5945, 0.4624, 0.5847, 0.4623, 0.5846, 0.4599, 0.587, 0.4584, 0.5895, 0.4585, 0.5895, 0.4606, 0.5872, 0.4481, 0.5932, 0.4505, 0.5948, 0.4505, 0.5947, 0.4482, 0.5929, 0.4321, 0.5925, 0.4354, 0.5925, 0.4354, 0.5956, 0.4324, 0.5954, 0.4354, 0.5925, 0.4384, 0.5925, 0.4383, 0.5954, 0.4354, 0.5956, 0.4384, 0.5925, 0.4414, 0.5925, 0.4413, 0.5954, 0.4383, 0.5954, 0.4414, 0.5925, 0.4444, 0.5925, 0.4443, 0.5954, 0.4413, 0.5954, 0.4444, 0.5925, 0.4473, 0.5923, 0.4472, 0.5952, 0.4443, 0.5954, 0.4473, 0.5923, 0.4513, 0.5926, 0.4509, 0.5953, 0.4472, 0.5952, 0.4513, 0.5926, 0.4547, 0.5938, 0.454, 0.596, 0.4509, 0.5953, 0.4547, 0.5938, 0.4566, 0.5936, 0.4564, 0.5956, 0.454, 0.596, 0.4323, 0.5676, 0.4349, 0.5656, 0.4353, 0.5681, 0.4324, 0.5688, 0.4349, 0.5656, 0.4382, 0.566, 0.4388, 0.5679, 0.4353, 0.5681, 0.4382, 0.566, 0.4425, 0.5665, 0.4426, 0.566, 0.4388, 0.5679, 0.4425, 0.5665, 0.4451, 0.5659, 0.4451, 0.5654, 0.4426, 0.566, 0.4451, 0.5659, 0.4472, 0.5657, 0.447, 0.566, 0.4451, 0.5654, 0.4472, 0.5657, 0.4489, 0.5664, 0.4487, 0.5661, 0.447, 0.566, 0.4563, 0.5688, 0.456, 0.5687, 0.4526, 0.5679, 0.453, 0.5683, 0.4532, 0.568, 0.4324, 0.5688, 0.4353, 0.5681, 0.4354, 0.5717, 0.4354, 0.5748, 0.4354, 0.5777, 0.4321, 0.5777, 0.4324, 0.5748, 0.4353, 0.5718, 0.4379, 0.5723, 0.4382, 0.5695, 0.4354, 0.5689, 0.4379, 0.5723, 0.4412, 0.5735, 0.4413, 0.5707, 0.4382, 0.5695, 0.4412, 0.5735, 0.4449, 0.5733, 0.4448, 0.5699, 0.4413, 0.5707, 0.4449, 0.5733, 0.4481, 0.573, 0.448, 0.5696, 0.4448, 0.5699, 0.4481, 0.573, 0.4513, 0.5729, 0.4509, 0.5693, 0.448, 0.5696, 0.4513, 0.5729, 0.4554, 0.5726, 0.4541, 0.5696, 0.4509, 0.5693, 0.4554, 0.5726, 0.4584, 0.5721, 0.4569, 0.5691, 0.4541, 0.5696, 0.4541, 0.5696, 0.4569, 0.5691, 0.4568, 0.5691, 0.4541, 0.5677, 0.4541, 0.5677, 0.4568, 0.5691, 0.4567, 0.5684, 0.454, 0.566, 0.43, 0.5866, 0.4299, 0.5866, 0.4303, 0.5895, 0.4309, 0.5925, 0.4314, 0.5925, 0.4308, 0.5895, 0.4537, 0.5813, 0.4581, 0.5809, 0.4589, 0.5779, 0.4589, 0.5749, 0.455, 0.5752, 0.4545, 0.5783, 0.4316, 0.5924, 0.4319, 0.5925, 0.4321, 0.5925, 0.4324, 0.5954, 0.4324, 0.5954, 0.4318, 0.5954, 0.4316, 0.5925, 0.4509, 0.5693, 0.4541, 0.5696, 0.4541, 0.5677, 0.4506, 0.5667, 0.4506, 0.5667, 0.4541, 0.5677, 0.454, 0.566, 0.4505, 0.5655, 0.4505, 0.5655, 0.454, 0.566, 0.4538, 0.5667, 0.4504, 0.5654, 0.4504, 0.5654, 0.4538, 0.5667, 0.4538, 0.567, 0.4504, 0.5646, 0.4498, 0.5646, 0.4532, 0.568, 0.453, 0.5683, 0.4493, 0.5664, 0.448, 0.5696, 0.4509, 0.5693, 0.4506, 0.5667, 0.4477, 0.5671, 0.4477, 0.5671, 0.4506, 0.5667, 0.4505, 0.5655, 0.4475, 0.566, 0.4475, 0.566, 0.4505, 0.5655, 0.4504, 0.5654, 0.4476, 0.5664, 0.4476, 0.5664, 0.4504, 0.5654, 0.4504, 0.5646, 0.4476, 0.5659, 0.4476, 0.5659, 0.4504, 0.5646, 0.4501, 0.5644, 0.4473, 0.5651, 0.4473, 0.5651, 0.4501, 0.5644, 0.4498, 0.5646, 0.4471, 0.5644, 0.4471, 0.5644, 0.4498, 0.5646, 0.4493, 0.5664, 0.4472, 0.5643, 0.4472, 0.5643, 0.4493, 0.5664, 0.4489, 0.5664, 0.4472, 0.5657, 0.4448, 0.5699, 0.448, 0.5696, 0.4477, 0.5671, 0.4444, 0.5673, 0.4444, 0.5673, 0.4477, 0.5671, 0.4475, 0.566, 0.4444, 0.5664, 0.4444, 0.5664, 0.4475, 0.566, 0.4476, 0.5664, 0.4446, 0.5666, 0.4414, 0.595, 0.4415, 0.5948, 0.4415, 0.5946, 0.4383, 0.5954, 0.4383, 0.5954, 0.4445, 0.5655, 0.4476, 0.5659, 0.4473, 0.5651, 0.4444, 0.5644, 0.4444, 0.5644, 0.4473, 0.5651, 0.4471, 0.5644, 0.4446, 0.5643, 0.4446, 0.5643, 0.4471, 0.5644, 0.4472, 0.5643, 0.445, 0.5654, 0.445, 0.5654, 0.4472, 0.5643, 0.4472, 0.5657, 0.4451, 0.5659, 0.4413, 0.5707, 0.4448, 0.5699, 0.4444, 0.5673, 0.4413, 0.568, 0.4413, 0.568, 0.4444, 0.5673, 0.4444, 0.5664, 0.4415, 0.5665, 0.4415, 0.5665, 0.4444, 0.5664, 0.4446, 0.5666, 0.4414, 0.5658, 0.4414, 0.5654, 0.4445, 0.5655, 0.4444, 0.5644, 0.4417, 0.5659, 0.4423, 0.567, 0.445, 0.5654, 0.4451, 0.5659, 0.4425, 0.5665, 0.4382, 0.5695, 0.4413, 0.5707, 0.4413, 0.568, 0.4382, 0.5693, 0.4382, 0.5693, 0.4413, 0.568, 0.4415, 0.5665, 0.4383, 0.5677, 0.4383, 0.5677, 0.4415, 0.5665, 0.4414, 0.5658, 0.4384, 0.5663, 0.4384, 0.5663, 0.4414, 0.5658, 0.4414, 0.5654, 0.4384, 0.5657, 0.4384, 0.5657, 0.4414, 0.5654, 0.4417, 0.5659, 0.4383, 0.5655, 0.4383, 0.5655, 0.4417, 0.5659, 0.4421, 0.567, 0.4381, 0.5654, 0.4381, 0.5654, 0.4421, 0.567, 0.4423, 0.567, 0.438, 0.5653, 0.438, 0.5653, 0.4423, 0.567, 0.4425, 0.5665, 0.4382, 0.566, 0.4354, 0.5689, 0.4382, 0.5695, 0.4382, 0.5693, 0.4351, 0.5679, 0.4351, 0.5679, 0.4382, 0.5693, 0.4383, 0.5677, 0.4352, 0.5661, 0.4352, 0.5661, 0.4383, 0.5677, 0.4384, 0.5663, 0.4354, 0.5657, 0.4354, 0.5657, 0.4384, 0.5663, 0.4384, 0.5657, 0.4354, 0.5656, 0.4348, 0.5653, 0.438, 0.5653, 0.4382, 0.566, 0.4349, 0.5656, 0.4324, 0.5689, 0.4354, 0.5689, 0.4351, 0.5679, 0.4322, 0.5681, 0.4322, 0.5681, 0.4351, 0.5679, 0.4352, 0.5661, 0.4321, 0.5667, 0.4321, 0.5667, 0.4352, 0.5661, 0.4354, 0.5657, 0.4325, 0.5669, 0.4325, 0.5669, 0.4354, 0.5657, 0.4354, 0.5656, 0.4325, 0.5674, 0.4592, 0.5689, 0.4596, 0.5718, 0.46, 0.5748, 0.4596, 0.5748, 0.4593, 0.5748, 0.4593, 0.5777, 0.459, 0.5777, 0.459, 0.5689, 0.4381, 0.5654, 0.438, 0.5653, 0.4348, 0.5653, 0.4354, 0.5656, 0.4384, 0.5657, 0.4383, 0.5655, 0.4323, 0.5668, 0.4348, 0.5653, 0.4349, 0.5656, 0.4323, 0.5676, 0.4451, 0.5928, 0.448, 0.5934, 0.4481, 0.5932, 0.4482, 0.5929, 0.4453, 0.5921, 0.4324, 0.5711, 0.4324, 0.5716, 0.4322, 0.5748, 0.4307, 0.5777, 0.4304, 0.5776, 0.4303, 0.5746, 0.4507, 0.595, 0.4506, 0.5949, 0.4479, 0.5937, 0.4478, 0.5939, 0.4477, 0.5942, 0.4591, 0.5897, 0.4578, 0.5922, 0.4566, 0.5936, 0.4586, 0.5907, 0.4601, 0.5877, 0.4608, 0.5873, 0.4493, 0.5664, 0.453, 0.5683, 0.4526, 0.5679, 0.4487, 0.5661, 0.4489, 0.5664, 0.4468, 0.5679, 0.4493, 0.5693, 0.4505, 0.575, 0.4476, 0.5745, 0.4447, 0.5741, 0.445, 0.5677, 0.4376, 0.5865, 0.4411, 0.5871, 0.4411, 0.5841, 0.4412, 0.5811, 0.4376, 0.5804, 0.4375, 0.5835, 0.4446, 0.5943, 0.4448, 0.5936, 0.4414, 0.595, 0.4414, 0.5952, 0.4564, 0.5955, 0.4563, 0.5955, 0.4537, 0.5958, 0.454, 0.596, 0.4564, 0.5956, 0.4508, 0.5952, 0.4507, 0.595, 0.4477, 0.5942, 0.4475, 0.5945, 0.4474, 0.5947, 0.4593, 0.5777, 0.4603, 0.578, 0.4634, 0.5819, 0.4626, 0.5817, 0.4617, 0.5817, 0.459, 0.5777, 0.4306, 0.5746, 0.4303, 0.5746, 0.4304, 0.5776, 0.4302, 0.5807, 0.4303, 0.5806, 0.4304, 0.5776, 0.4479, 0.5937, 0.448, 0.5934, 0.4451, 0.5928, 0.4448, 0.5936, 0.4478, 0.5939, 0.4446, 0.5643, 0.445, 0.5654, 0.4423, 0.567, 0.4421, 0.567, 0.4417, 0.5659, 0.4444, 0.5644, 0.4323, 0.5895, 0.4308, 0.5895, 0.4314, 0.5925, 0.4324, 0.5925, 0.4583, 0.5948, 0.4586, 0.595, 0.4562, 0.5955, 0.4563, 0.5955, 0.4303, 0.5895, 0.4311, 0.5895, 0.4316, 0.5925, 0.4309, 0.5925, 0.4311, 0.5895, 0.4304, 0.5895, 0.4316, 0.5925, 0.4316, 0.5925, 0.459, 0.5689, 0.459, 0.5777, 0.4564, 0.5782, 0.4561, 0.5749, 0.456, 0.5718, 0.4526, 0.5708, 0.4526, 0.5679, 0.456, 0.5687, 0.4324, 0.5866, 0.4316, 0.5866, 0.4323, 0.5895, 0.4324, 0.5895, 0.4316, 0.5866, 0.43, 0.5866, 0.4308, 0.5895, 0.4323, 0.5895, 0.4299, 0.5866, 0.4313, 0.5866, 0.4311, 0.5895, 0.4303, 0.5895, 0.4383, 0.5865, 0.4412, 0.5866, 0.4413, 0.5895, 0.4383, 0.5895, 0.4354, 0.5895, 0.4353, 0.5866, 0.4311, 0.5866, 0.4312, 0.5867, 0.4307, 0.5895, 0.4309, 0.5895, 0.43, 0.5837, 0.4305, 0.5837, 0.4299, 0.5866, 0.43, 0.5866, 0.4305, 0.5837, 0.4321, 0.5836, 0.4313, 0.5866, 0.4299, 0.5866, 0.4321, 0.5836, 0.4323, 0.5836, 0.4317, 0.5866, 0.4313, 0.5866, 0.4323, 0.5836, 0.4311, 0.5838, 0.4311, 0.5866, 0.4317, 0.5866, 0.4311, 0.5838, 0.4306, 0.5838, 0.4312, 0.5867, 0.4311, 0.5866, 0.4324, 0.5807, 0.4305, 0.5807, 0.4309, 0.5837, 0.4324, 0.5836, 0.4305, 0.5807, 0.4303, 0.5807, 0.43, 0.5837, 0.4309, 0.5837, 0.4303, 0.5807, 0.4302, 0.5807, 0.4305, 0.5837, 0.43, 0.5837, 0.4302, 0.5807, 0.4321, 0.5807, 0.4321, 0.5836, 0.4305, 0.5837, 0.4321, 0.5807, 0.4303, 0.5806, 0.4323, 0.5836, 0.4321, 0.5836, 0.4303, 0.5806, 0.4302, 0.5807, 0.4311, 0.5838, 0.4323, 0.5836, 0.4302, 0.5807, 0.4309, 0.5808, 0.4306, 0.5838, 0.4311, 0.5838, 0.4502, 0.5894, 0.4531, 0.5895, 0.4531, 0.5866, 0.4501, 0.5867, 0.4472, 0.5866, 0.4473, 0.5893, 0.4324, 0.5777, 0.4307, 0.5777, 0.4305, 0.5807, 0.4324, 0.5807, 0.4307, 0.5777, 0.4306, 0.5777, 0.4303, 0.5807, 0.4305, 0.5807, 0.4306, 0.5777, 0.4312, 0.5777, 0.4302, 0.5807, 0.4303, 0.5807, 0.4312, 0.5777, 0.4314, 0.5776, 0.4321, 0.5807, 0.4302, 0.5807, 0.4314, 0.5776, 0.4304, 0.5776, 0.4303, 0.5806, 0.4321, 0.5807, 0.4378, 0.5897, 0.4376, 0.5865, 0.4375, 0.5835, 0.4351, 0.5835, 0.4352, 0.5895, 0.4353, 0.5925, 0.4381, 0.5927, 0.4304, 0.5776, 0.4307, 0.5777, 0.4309, 0.5808, 0.4302, 0.5807, 0.4324, 0.5748, 0.4317, 0.5747, 0.4307, 0.5777, 0.4324, 0.5777, 0.4317, 0.5747, 0.4313, 0.5747, 0.4306, 0.5777, 0.4307, 0.5777, 0.4313, 0.5747, 0.4306, 0.5747, 0.4312, 0.5777, 0.4306, 0.5777, 0.4306, 0.5747, 0.4305, 0.5746, 0.4314, 0.5776, 0.4312, 0.5777, 0.4305, 0.5746, 0.4306, 0.5746, 0.4304, 0.5776, 0.4314, 0.5776, 0.4589, 0.5749, 0.4615, 0.5748, 0.4608, 0.5718, 0.4597, 0.5688, 0.4569, 0.5691, 0.4584, 0.5721, 0.4324, 0.5717, 0.4322, 0.571, 0.4317, 0.5747, 0.4324, 0.5748, 0.4322, 0.571, 0.4321, 0.5713, 0.4313, 0.5747, 0.4317, 0.5747, 0.4321, 0.5713, 0.4312, 0.5716, 0.4306, 0.5747, 0.4313, 0.5747, 0.4312, 0.5716, 0.4311, 0.5715, 0.4305, 0.5746, 0.4306, 0.5747, 0.4311, 0.5715, 0.4319, 0.5713, 0.4306, 0.5746, 0.4305, 0.5746, 0.4319, 0.5713, 0.4324, 0.5711, 0.4303, 0.5746, 0.4306, 0.5746, 0.4324, 0.5836, 0.4351, 0.5835, 0.4351, 0.5776, 0.4352, 0.5747, 0.4324, 0.5748, 0.4325, 0.5669, 0.4325, 0.5674, 0.4312, 0.5716, 0.4321, 0.5713, 0.4325, 0.5674, 0.4324, 0.5674, 0.4311, 0.5715, 0.4312, 0.5716, 0.4324, 0.5674, 0.4323, 0.567, 0.4319, 0.5713, 0.4311, 0.5715, 0.46, 0.5837, 0.4591, 0.5866, 0.4589, 0.5866, 0.4599, 0.5837, 0.461, 0.5809, 0.4612, 0.5808, 0.4591, 0.5897, 0.4592, 0.5897, 0.4579, 0.5922, 0.4578, 0.5922, 0.4592, 0.5897, 0.459, 0.5896, 0.458, 0.5922, 0.4579, 0.5922, 0.459, 0.5896, 0.4587, 0.5896, 0.4581, 0.5923, 0.458, 0.5922, 0.4587, 0.5896, 0.4585, 0.5895, 0.4583, 0.5923, 0.4581, 0.5923, 0.4585, 0.5895, 0.4584, 0.5895, 0.4584, 0.5923, 0.4583, 0.5923, 0.4608, 0.5873, 0.4611, 0.5874, 0.4592, 0.5897, 0.4591, 0.5897, 0.4611, 0.5874, 0.4612, 0.5874, 0.459, 0.5896, 0.4592, 0.5897, 0.4592, 0.5689, 0.459, 0.5689, 0.456, 0.5687, 0.4563, 0.5688, 0.4564, 0.5689, 0.4567, 0.5689, 0.4606, 0.5686, 0.4594, 0.5688, 0.4599, 0.587, 0.4592, 0.5868, 0.4585, 0.5895, 0.4584, 0.5895, 0.4592, 0.5868, 0.4589, 0.5866, 0.4587, 0.5895, 0.4585, 0.5895, 0.4599, 0.5842, 0.4609, 0.5845, 0.4611, 0.5874, 0.4608, 0.5873, 0.4609, 0.5845, 0.4619, 0.5848, 0.4612, 0.5874, 0.4611, 0.5874, 0.4619, 0.5848, 0.4623, 0.5848, 0.461, 0.5873, 0.4612, 0.5874, 0.4623, 0.5848, 0.4624, 0.5847, 0.4606, 0.5872, 0.461, 0.5873, 0.4623, 0.5846, 0.4617, 0.5844, 0.4592, 0.5868, 0.4599, 0.587, 0.4617, 0.5844, 0.4605, 0.584, 0.4589, 0.5866, 0.4592, 0.5868, 0.4605, 0.584, 0.4599, 0.5837, 0.4589, 0.5866, 0.4589, 0.5866, 0.4617, 0.5817, 0.4626, 0.5817, 0.4609, 0.5845, 0.4599, 0.5842, 0.4626, 0.5817, 0.4634, 0.5819, 0.4619, 0.5848, 0.4609, 0.5845, 0.4634, 0.5819, 0.4638, 0.5818, 0.4623, 0.5848, 0.4619, 0.5848, 0.4638, 0.5818, 0.4632, 0.5816, 0.4624, 0.5847, 0.4623, 0.5848, 0.4632, 0.5816, 0.4633, 0.5816, 0.4623, 0.5846, 0.4624, 0.5847, 0.4633, 0.5816, 0.4633, 0.5816, 0.4617, 0.5844, 0.4623, 0.5846, 0.4633, 0.5816, 0.4619, 0.5811, 0.4605, 0.584, 0.4617, 0.5844, 0.4619, 0.5811, 0.461, 0.5809, 0.4599, 0.5837, 0.4605, 0.584, 0.4324, 0.5895, 0.4352, 0.5895, 0.4351, 0.5835, 0.4324, 0.5836, 0.4603, 0.578, 0.4622, 0.5783, 0.4638, 0.5818, 0.4634, 0.5819, 0.4622, 0.5783, 0.4636, 0.5784, 0.4632, 0.5816, 0.4638, 0.5818, 0.4636, 0.5784, 0.4633, 0.5782, 0.4633, 0.5816, 0.4632, 0.5816, 0.4633, 0.5782, 0.4642, 0.5782, 0.4633, 0.5816, 0.4633, 0.5816, 0.4642, 0.5782, 0.4635, 0.5781, 0.4619, 0.5811, 0.4633, 0.5816, 0.4635, 0.5781, 0.4614, 0.5779, 0.461, 0.5809, 0.4619, 0.5811, 0.4593, 0.5748, 0.4596, 0.5748, 0.4603, 0.578, 0.4593, 0.5777, 0.4596, 0.5748, 0.46, 0.5748, 0.4622, 0.5783, 0.4603, 0.578, 0.46, 0.5748, 0.4614, 0.5748, 0.4636, 0.5784, 0.4622, 0.5783, 0.4614, 0.5748, 0.4635, 0.5745, 0.4633, 0.5782, 0.4636, 0.5784, 0.4635, 0.5745, 0.4644, 0.5747, 0.4642, 0.5782, 0.4633, 0.5782, 0.4644, 0.5747, 0.4631, 0.5747, 0.4635, 0.5781, 0.4642, 0.5782, 0.4631, 0.5747, 0.4613, 0.5748, 0.4614, 0.5779, 0.4635, 0.5781, 0.4581, 0.5946, 0.4583, 0.5948, 0.4563, 0.5955, 0.4564, 0.5955, 0.4414, 0.5952, 0.4414, 0.595, 0.4383, 0.5954, 0.4383, 0.5954, 0.4414, 0.5953, 0.4596, 0.5718, 0.461, 0.5716, 0.4614, 0.5748, 0.46, 0.5748, 0.461, 0.5716, 0.4634, 0.5712, 0.4635, 0.5745, 0.4614, 0.5748, 0.4634, 0.5712, 0.4636, 0.5713, 0.4644, 0.5747, 0.4635, 0.5745, 0.4414, 0.5658, 0.4446, 0.5666, 0.4476, 0.5664, 0.4476, 0.5659, 0.4445, 0.5655, 0.4414, 0.5654, 0.4592, 0.5689, 0.4594, 0.5688, 0.461, 0.5716, 0.4596, 0.5718, 0.4594, 0.5688, 0.4606, 0.5686, 0.4634, 0.5712, 0.461, 0.5716, 0.4606, 0.5686, 0.4609, 0.5686, 0.4636, 0.5713, 0.4634, 0.5712, 0.4609, 0.5686, 0.4598, 0.5688, 0.4617, 0.5716, 0.4636, 0.5713, 0.4598, 0.5688, 0.4596, 0.5688, 0.4606, 0.5718, 0.4617, 0.5716, 0.4309, 0.5837, 0.43, 0.5837, 0.43, 0.5866, 0.4316, 0.5866, 0.4324, 0.5866, 0.4324, 0.5836, 0.4317, 0.5866, 0.4311, 0.5866, 0.4309, 0.5895, 0.4304, 0.5895, 0.4311, 0.5895, 0.4313, 0.5866, 0.4324, 0.5925, 0.4314, 0.5925, 0.4324, 0.5954, 0.4324, 0.5954, 0.4314, 0.5925, 0.4309, 0.5925, 0.4324, 0.5954, 0.4324, 0.5954, 0.4309, 0.5925, 0.4316, 0.5925, 0.4324, 0.5954, 0.4324, 0.5954, 0.4316, 0.5925, 0.4316, 0.5925, 0.4318, 0.5954, 0.4324, 0.5954, 0.4504, 0.5646, 0.4538, 0.567, 0.4567, 0.5689, 0.4564, 0.5689, 0.4537, 0.5665, 0.4501, 0.5644, 0.4564, 0.5956, 0.458, 0.5945, 0.4581, 0.5946, 0.4564, 0.5955, 0.4376, 0.5804, 0.4412, 0.5811, 0.4413, 0.5781, 0.4413, 0.5754, 0.4377, 0.5746, 0.455, 0.582, 0.4559, 0.5849, 0.4562, 0.5878, 0.4554, 0.5907, 0.4513, 0.5897, 0.4516, 0.5871, 0.4517, 0.5844, 0.4513, 0.5816, 0.4509, 0.5784, 0.454, 0.5787, 0.4448, 0.5936, 0.4451, 0.5928, 0.4415, 0.5948, 0.4414, 0.595, 0.4569, 0.5691, 0.4597, 0.5688, 0.4596, 0.5688, 0.4568, 0.5691, 0.4568, 0.5691, 0.4596, 0.5688, 0.4598, 0.5688, 0.4567, 0.5684, 0.4567, 0.5684, 0.4598, 0.5688, 0.4609, 0.5686, 0.4568, 0.5684, 0.4568, 0.5684, 0.4609, 0.5686, 0.4606, 0.5686, 0.4567, 0.5689, 0.4322, 0.5681, 0.4321, 0.5667, 0.4325, 0.5669, 0.4321, 0.5713, 0.4322, 0.571, 0.4324, 0.5717, 0.4324, 0.5748, 0.4324, 0.5777, 0.4324, 0.5807, 0.4324, 0.5836, 0.4324, 0.5866, 0.4324, 0.5895, 0.4323, 0.5895, 0.4324, 0.5925, 0.4324, 0.5954, 0.4324, 0.5954, 0.4324, 0.5895, 0.4324, 0.5836, 0.4324, 0.5748, 0.4324, 0.5689])
me_cube_003.materials.append(mat_material_002)
me_cube_003.update()
me_cube_003.normals_split_custom_set([tuple(v) for v in zip(*[iter([0.09429, 0.9035, -0.4182, 0.09649, 0.8735, -0.4772, 0.1659, 0.9654, 0.2014, 0.02741, 0.9805, 0.1944, 0.0706, 0.6674, -0.7413, -0.1033, 0.3282, -0.9389, -0.0581, 0.5575, -0.8281, -0.1138, 0.8863, -0.4489, -0.1041, 0.9931, 0.05383, -0.2266, 0.9451, -0.2354, -0.5043, 0.7496, -0.4288, -0.5699, 0.8216, -0.01436, -0.2245, -0.9397, 0.2579, -0.07792, -0.9874, 0.1377, 0.06496, -0.9972, -0.0369, 0.1645, -0.9828, -0.08339, 0.1081, -0.9914, 0.07318, -0.09521, -0.9652, 0.2434, -0.522, -0.7394, -0.4252, -0.7972, -0.4879, -0.3556, -0.8418, -0.2248, -0.4908, -0.3245, -0.2852, -0.9019, -0.3245, -0.2852, -0.9019, -0.8418, -0.2248, -0.4908, -0.8037, 0.0788, -0.5898, 0.5251, 0.1895, -0.8297, 0.5251, 0.1895, -0.8297, -0.8037, 0.0788, -0.5898, -0.5972, 0.3359, -0.7284, 0.7016, 0.2052, -0.6824, 0.7016, 0.2052, -0.6824, -0.5972, 0.3359, -0.7284, -0.5294, 0.4563, -0.7152, 0.2892, 0.344, -0.8933, -0.1254, 0.5396, -0.8325, -0.189, 0.5402, -0.82, -0.1921, 0.3913, -0.9, -0.1945, 0.5101, -0.8378, -0.2425, 0.5351, -0.8092, -0.1484, 0.4691, -0.8706, -0.0007527, 0.9448, 0.3275, -0.001312, 0.9573, 0.2889, -0.458, 0.842, 0.2851, -0.4443, 0.8007, 0.4019, -0.07791, 0.6273, 0.7749, 0.067, 0.4875, 0.8705, 0.2053, 0.4413, 0.8735, 0.5502, 0.3547, 0.756, 0.7306, -0.2912, 0.6175, -0.1464, -0.1387, 0.9794, -0.5332, 0.0171, 0.8458, 0.6055, -0.03265, 0.7952, 0.6488, 0.6415, 0.4092, 0.5946, 0.659, 0.4605, 0.6633, 0.6698, 0.3337, 0.1869, 0.9641, 0.1886, 0.1341, 0.9694, 0.2056, -0.3662, -0.8854, 0.2864, 0.09099, -0.9738, 0.2086, 0.1916, -0.8421, 0.5042, -0.03181, -0.8509, 0.5243, -0.2823, -0.8203, 0.4975, -0.6296, -0.6516, 0.4231, 0.4533, -0.4721, 0.7561, 0.8672, -0.3985, 0.2987, 0.947, 0.05772, 0.316, 0.5737, 0.01539, 0.8189, 0.5737, 0.01539, 0.8189, 0.947, 0.05772, 0.316, 0.7864, 0.4191, 0.4537, 0.4769, 0.4377, 0.7622, 0.4769, 0.4377, 0.7622, 0.7864, 0.4191, 0.4537, 0.6761, 0.5473, 0.4933, 0.2679, 0.6398, 0.7204, 0.2679, 0.6398, 0.7204, 0.6761, 0.5473, 0.4933, 0.6686, 0.5659, 0.4824, 0.1473, 0.7041, 0.6947, 0.1473, 0.7041, 0.6947, 0.6686, 0.5659, 0.4824, 0.8026, 0.3627, 0.4736, 0.1189, 0.6693, 0.7334, 0.1189, 0.6693, 0.7334, 0.8026, 0.3627, 0.4736, 0.7533, -0.2197, 0.6199, -0.3532, -0.2934, 0.8883, -0.09279, 0.3809, -0.92, 0.01901, 0.2959, -0.955, -0.6831, 0.2966, -0.6674, -0.6418, 0.6933, -0.3278, 0.09649, 0.8735, -0.4772, 0.09429, 0.9035, -0.4182, -0.1691, 0.8391, -0.5171, -0.2253, 0.6662, -0.7109, -0.0581, 0.5575, -0.8281, -0.1033, 0.3282, -0.9389, -0.1481, 0.3007, -0.9421, -0.1745, 0.3006, -0.9377, -0.1392, 0.2121, -0.9673, -0.09895, 0.118, -0.9881, -0.0762, 0.07912, -0.9939, -0.1609, 0.3171, -0.9346, -0.08689, 0.2433, -0.9661, -0.05128, 0.1757, -0.9831, 0.8744, -0.006585, -0.4851, 0.6846, 0.2893, -0.669, 0.2554, 0.246, -0.935, 0.7124, 0.3272, -0.6208, 0.7124, 0.3272, -0.6208, 0.2554, 0.246, -0.935, 0.07178, -0.005976, -0.9974, 0.4414, -0.0125, -0.8972, 0.4414, -0.0125, -0.8972, 0.07178, -0.005976, -0.9974, -0.1315, 0.1693, -0.9767, 0.2004, 0.2165, -0.9555, -0.9826, 0.1812, -0.03992, -0.6831, 0.2966, -0.6674, -0.5116, 0.5164, -0.6868, -0.8998, 0.3629, -0.2422, -0.8998, 0.3629, -0.2422, -0.5116, 0.5164, -0.6868, -0.5294, 0.4563, -0.7152, -0.9597, 0.1825, -0.2135, -0.9597, 0.1825, -0.2135, -0.5294, 0.4563, -0.7152, -0.5972, 0.3359, -0.7284, -0.9852, 0.03619, -0.1673, -0.9852, 0.03619, -0.1673, -0.5972, 0.3359, -0.7284, -0.8037, 0.0788, -0.5898, -0.9809, -0.188, -0.0493, -0.1362, 0.6359, 0.7597, 0.1189, 0.6693, 0.7334, -0.3532, -0.2934, 0.8883, -0.434, -0.2847, 0.8547, -0.3023, -0.4967, 0.8136, -0.1795, 0.5782, 0.7959, -0.7532, -0.6508, -0.09566, -0.6004, -0.7931, 0.1027, -0.9126, -0.36, -0.194, -0.7468, -0.4588, -0.4815, -0.6004, -0.7931, 0.1027, -0.5543, -0.7095, 0.4352, -0.9301, -0.2629, 0.2564, -0.9126, -0.36, -0.194, -0.5543, -0.7095, 0.4352, -0.6864, -0.673, 0.2755, -0.9899, -0.1091, -0.09021, -0.9301, -0.2629, 0.2564, -0.6864, -0.673, 0.2755, -0.622, -0.735, 0.2699, -0.911, 0.395, 0.1185, -0.9899, -0.1091, -0.09021, -0.622, -0.735, 0.2699, -0.8177, -0.5613, 0.1273, -0.5887, 0.0141, 0.8082, -0.911, 0.395, 0.1185, -0.8177, -0.5613, 0.1273, -0.9809, -0.188, -0.0493, -0.9161, -0.3896, 0.09461, -0.5887, 0.0141, 0.8082, 0.02741, 0.9805, 0.1944, 0.1659, 0.9654, 0.2014, 0.09649, 0.8735, -0.4772, -0.6418, 0.6933, -0.3278, -0.6108, 0.7683, 0.1915, -0.1576, 0.98, 0.1216, -0.2638, 0.9626, 0.06139, -0.07791, 0.6273, 0.7749, -0.4443, 0.8007, 0.4019, -0.871, 0.3626, 0.3315, -0.9546, 0.1132, 0.2755, -0.51, 0.1464, 0.8476, -0.712, -0.6834, 0.1614, -0.7748, -0.5521, 0.308, -0.5543, -0.7095, 0.4352, -0.6004, -0.7931, 0.1027, -0.7748, -0.5521, 0.308, -0.915, -0.3923, 0.09381, -0.6864, -0.673, 0.2755, -0.5543, -0.7095, 0.4352, -0.915, -0.3923, 0.09381, -0.902, -0.4318, 0.003188, -0.622, -0.735, 0.2699, -0.6864, -0.673, 0.2755, -0.902, -0.4318, 0.003188, -0.9413, -0.3363, 0.02819, -0.8177, -0.5613, 0.1273, -0.622, -0.735, 0.2699, -0.6418, 0.6933, -0.3278, -0.6831, 0.2966, -0.6674, -0.9826, 0.1812, -0.03992, -0.8977, 0.3182, -0.3047, -0.9745, 0.1784, -0.1362, -0.9954, 0.06099, 0.07372, -0.6108, 0.7683, 0.1915, -0.8885, -0.4567, 0.04494, -0.9354, -0.3466, 0.06999, -0.7748, -0.5521, 0.308, -0.712, -0.6834, 0.1614, -0.9354, -0.3466, 0.06999, -0.9831, -0.1611, -0.08647, -0.915, -0.3923, 0.09381, -0.7748, -0.5521, 0.308, -0.9831, -0.1611, -0.08647, -0.9833, -0.03936, -0.1777, -0.902, -0.4318, 0.003188, -0.915, -0.3923, 0.09381, -0.9833, -0.03936, -0.1777, -0.9907, -0.003123, -0.1357, -0.9413, -0.3363, 0.02819, -0.902, -0.4318, 0.003188, -0.958, -0.2491, 0.1419, -0.9645, -0.2637, -0.01529, -0.8223, -0.5644, -0.07232, -0.7532, -0.6508, -0.09566, -0.7468, -0.4588, -0.4815, -0.868, -0.462, -0.1823, -0.8595, -0.5111, -0.01013, -0.8484, -0.5237, 0.07746, -0.972, -0.2269, -0.0618, -0.9793, -0.1278, -0.1571, -0.9354, -0.3466, 0.06999, -0.8885, -0.4567, 0.04494, -0.9793, -0.1278, -0.1571, -0.9676, -0.00557, -0.2525, -0.9831, -0.1611, -0.08647, -0.9354, -0.3466, 0.06999, -0.9676, -0.00557, -0.2525, -0.9568, 0.1254, -0.2625, -0.9833, -0.03936, -0.1777, -0.9831, -0.1611, -0.08647, -0.9568, 0.1254, -0.2625, -0.9259, 0.2687, -0.2655, -0.9907, -0.003123, -0.1357, -0.9833, -0.03936, -0.1777, -0.9259, 0.2687, -0.2655, -0.8998, 0.3629, -0.2422, -0.9597, 0.1825, -0.2135, -0.9907, -0.003123, -0.1357, -0.1576, 0.98, 0.1216, -0.6108, 0.7683, 0.1915, -0.5942, 0.7844, -0.1777, -0.2067, 0.9103, -0.3588, -0.2507, 0.8905, -0.3797, -0.3124, 0.8735, -0.3734, -0.2641, 0.9046, -0.3346, 0.05121, 0.9958, -0.0758, 0.523, 0.8371, -0.1606, -0.04732, 0.982, -0.1828, -0.1293, 0.9807, -0.1466, -0.9941, 0.0168, -0.1067, -0.9578, 0.03522, -0.2854, -0.9793, -0.1278, -0.1571, -0.972, -0.2269, -0.0618, -0.9578, 0.03522, -0.2854, -0.9116, 0.1363, -0.3879, -0.9676, -0.00557, -0.2525, -0.9793, -0.1278, -0.1571, -0.9116, 0.1363, -0.3879, -0.8792, 0.2669, -0.3946, -0.9568, 0.1254, -0.2625, -0.9676, -0.00557, -0.2525, -0.8792, 0.2669, -0.3946, -0.8977, 0.3182, -0.3047, -0.9259, 0.2687, -0.2655, -0.9568, 0.1254, -0.2625, -0.8977, 0.3182, -0.3047, -0.9826, 0.1812, -0.03992, -0.8998, 0.3629, -0.2422, -0.9259, 0.2687, -0.2655, -0.9618, 0.2596, 0.08681, -0.9252, 0.3723, -0.0733, -0.9941, 0.0168, -0.1067, -0.9985, -0.04257, 0.03359, -0.9252, 0.3723, -0.0733, -0.8833, 0.3272, -0.3358, -0.9578, 0.03522, -0.2854, -0.9941, 0.0168, -0.1067, -0.8833, 0.3272, -0.3358, -0.7891, 0.3305, -0.5178, -0.9116, 0.1363, -0.3879, -0.9578, 0.03522, -0.2854, 0.2956, 0.9553, 0.006831, 0.1639, 0.9865, 0.004501, -0.06039, 0.9872, 0.1475, 0.1341, 0.9694, 0.2056, 0.1869, 0.9641, 0.1886, -0.9043, 0.3997, 0.1501, -0.8704, 0.4923, -0.006201, -0.9252, 0.3723, -0.0733, -0.9618, 0.2596, 0.08681, -0.8704, 0.4923, -0.006201, -0.756, 0.4968, -0.4261, -0.8833, 0.3272, -0.3358, -0.9252, 0.3723, -0.0733, -0.756, 0.4968, -0.4261, -0.6379, 0.5095, -0.5775, -0.7891, 0.3305, -0.5178, -0.8833, 0.3272, -0.3358, -0.6379, 0.5095, -0.5775, -0.808, 0.4569, -0.3719, -0.7589, 0.4212, -0.4966, -0.7891, 0.3305, -0.5178, -0.808, 0.4569, -0.3719, -0.9954, 0.06099, 0.07372, -0.9745, 0.1784, -0.1362, -0.7589, 0.4212, -0.4966, -0.4443, 0.8007, 0.4019, -0.458, 0.842, 0.2851, -0.9043, 0.3997, 0.1501, -0.871, 0.3626, 0.3315, -0.458, 0.842, 0.2851, -0.5699, 0.8216, -0.01436, -0.8704, 0.4923, -0.006201, -0.9043, 0.3997, 0.1501, -0.5699, 0.8216, -0.01436, -0.5043, 0.7496, -0.4288, -0.756, 0.4968, -0.4261, -0.8704, 0.4923, -0.006201, -0.5043, 0.7496, -0.4288, -0.4323, 0.7239, -0.5377, -0.6379, 0.5095, -0.5775, -0.756, 0.4968, -0.4261, -0.4323, 0.7239, -0.5377, -0.5942, 0.7844, -0.1777, -0.808, 0.4569, -0.3719, -0.6379, 0.5095, -0.5775, -0.5942, 0.7844, -0.1777, -0.6108, 0.7683, 0.1915, -0.9954, 0.06099, 0.07372, -0.808, 0.4569, -0.3719, 0.8026, 0.3627, 0.4736, 0.8611, 0.1341, 0.4905, 0.9186, 0.04791, 0.3922, 0.7533, -0.2197, 0.6199, 0.8611, 0.1341, 0.4905, 0.6972, 0.3977, 0.5964, 0.8561, 0.1017, 0.5067, 0.9186, 0.04791, 0.3922, 0.6972, 0.3977, 0.5964, 0.8554, 0.3637, 0.3689, 0.8709, 0.3461, 0.349, 0.8561, 0.1017, 0.5067, 0.8554, 0.3637, 0.3689, 0.9818, 0.1593, -0.103, 0.9215, 0.3882, 0.007477, 0.8709, 0.3461, 0.349, 0.9818, 0.1593, -0.103, 0.8945, 0.1867, -0.4062, 0.7547, 0.5748, -0.3162, 0.9215, 0.3882, 0.007477, 0.8945, 0.1867, -0.4062, 0.7783, 0.4216, -0.4653, 0.4217, 0.8054, -0.4166, 0.7547, 0.5748, -0.3162, 0.7783, 0.4216, -0.4653, 0.605, 0.5228, -0.6005, 0.2346, 0.8095, -0.5383, 0.4217, 0.8054, -0.4166, 0.605, 0.5228, -0.6005, 0.08669, 0.538, -0.8385, 0.0706, 0.6674, -0.7413, 0.2346, 0.8095, -0.5383, -0.2769, -0.4653, -0.8407, -0.3245, -0.2852, -0.9019, 0.5251, 0.1895, -0.8297, 0.1407, 0.1047, -0.9845, 0.0439, 0.0498, -0.9978, -0.2124, -0.5645, -0.7976, -0.125, -0.9905, -0.05808, 0.005522, -0.9975, -0.07022, -0.1674, -0.9702, 0.1751, -0.1729, -0.9697, 0.1728, -0.2859, -0.9417, 0.1776, -0.2692, -0.9604, -0.0725, 0.898, 0.2923, 0.329, 0.9716, -0.09929, -0.215, 0.9818, 0.1593, -0.103, 0.8554, 0.3637, 0.3689, 0.9716, -0.09929, -0.215, 0.9057, -0.1372, -0.401, 0.8945, 0.1867, -0.4062, 0.9818, 0.1593, -0.103, 0.9057, -0.1372, -0.401, 0.9, 0.1146, -0.4206, 0.7783, 0.4216, -0.4653, 0.8945, 0.1867, -0.4062, -0.2507, 0.8905, -0.3797, -0.2067, 0.9103, -0.3588, -0.2167, 0.7878, -0.5766, -0.2426, 0.7611, -0.6016, -0.3323, 0.7661, -0.5501, 0.7497, 0.2515, -0.6122, 0.2004, 0.2165, -0.9555, 0.08669, 0.538, -0.8385, 0.605, 0.5228, -0.6005, 0.8004, 0.4928, 0.3413, 0.7349, 0.4814, 0.4776, 0.6829, 0.4907, 0.5412, 0.7786, 0.4779, 0.4067, 0.05121, 0.9958, -0.0758, -0.1319, 0.9264, -0.3527, 0.1639, 0.9865, 0.004501, 0.2956, 0.9553, 0.006831, 0.1869, 0.9641, 0.1886, 0.6633, 0.6698, 0.3337, 0.6816, 0.7296, 0.05509, 0.523, 0.8371, -0.1606, 0.9386, 0.2573, 0.2298, 0.9558, -0.07041, -0.2856, 0.9716, -0.09929, -0.215, 0.898, 0.2923, 0.329, 0.9558, -0.07041, -0.2856, 0.9255, 0.1176, -0.36, 0.9057, -0.1372, -0.401, 0.9716, -0.09929, -0.215, 0.9255, 0.1176, -0.36, 0.9482, 0.1414, -0.2843, 0.9, 0.1146, -0.4206, 0.9057, -0.1372, -0.401, 0.8251, 0.1537, -0.5437, 0.4414, -0.0125, -0.8972, 0.2004, 0.2165, -0.9555, 0.7497, 0.2515, -0.6122, 0.7864, 0.4191, 0.4537, 0.864, 0.378, 0.3326, 0.8004, 0.4928, 0.3413, 0.6761, 0.5473, 0.4933, 0.864, 0.378, 0.3326, 0.8544, 0.3115, 0.4158, 0.7349, 0.4814, 0.4776, 0.8004, 0.4928, 0.3413, 0.9547, 0.2074, 0.2135, 0.9713, 0.09993, -0.2159, 0.9558, -0.07041, -0.2856, 0.9386, 0.2573, 0.2298, 0.9713, 0.09993, -0.2159, 0.9339, 0.3569, -0.02171, 0.9255, 0.1176, -0.36, 0.9558, -0.07041, -0.2856, 0.9339, 0.3569, -0.02171, 0.9035, 0.4121, -0.1176, 0.9482, 0.1414, -0.2843, 0.9255, 0.1176, -0.36, 0.8322, 0.244, -0.4979, 0.7124, 0.3272, -0.6208, 0.4414, -0.0125, -0.8972, 0.8251, 0.1537, -0.5437, 0.947, 0.05772, 0.316, 0.9749, -0.0974, 0.2002, 0.864, 0.378, 0.3326, 0.7864, 0.4191, 0.4537, 0.9749, -0.0974, 0.2002, 0.9159, -0.1191, 0.3833, 0.8544, 0.3115, 0.4158, 0.864, 0.378, 0.3326, 0.9159, -0.1191, 0.3833, 0.945, -0.1073, 0.3089, 0.9547, 0.2074, 0.2135, 0.8544, 0.3115, 0.4158, 0.945, -0.1073, 0.3089, 0.9522, -0.08148, 0.2944, 0.9713, 0.09993, -0.2159, 0.9547, 0.2074, 0.2135, 0.9522, -0.08148, 0.2944, 0.9722, 0.1721, 0.1585, 0.9339, 0.3569, -0.02171, 0.9713, 0.09993, -0.2159, 0.9722, 0.1721, 0.1585, 0.9395, 0.3315, -0.08631, 0.9035, 0.4121, -0.1176, 0.9339, 0.3569, -0.02171, 0.6761, 0.5473, 0.4933, 0.8004, 0.4928, 0.3413, 0.7786, 0.4779, 0.4067, 0.8611, 0.1341, 0.4905, 0.8026, 0.3627, 0.4736, 0.6686, 0.5659, 0.4824, 0.8759, 0.2573, -0.4081, 0.8744, -0.006585, -0.4851, 0.7124, 0.3272, -0.6208, 0.8322, 0.244, -0.4979, -0.868, -0.462, -0.1823, -0.6893, -0.6915, -0.2163, -0.4651, -0.6905, 0.554, -0.5142, -0.3533, 0.7815, -0.8595, -0.5111, -0.01013, 0.8247, -0.563, -0.05372, 0.6766, -0.6916, 0.2529, 0.9159, -0.1191, 0.3833, 0.9749, -0.0974, 0.2002, 0.6766, -0.6916, 0.2529, 0.6591, -0.608, 0.4427, 0.945, -0.1073, 0.3089, 0.9159, -0.1191, 0.3833, 0.6591, -0.608, 0.4427, 0.7202, -0.4843, 0.4968, 0.9522, -0.08148, 0.2944, 0.945, -0.1073, 0.3089, 0.7202, -0.4843, 0.4968, 0.8646, -0.3518, 0.3587, 0.9722, 0.1721, 0.1585, 0.9522, -0.08148, 0.2944, 0.8646, -0.3518, 0.3587, 0.9843, -0.16, 0.0751, 0.9395, 0.3315, -0.08631, 0.9722, 0.1721, 0.1585, 0.9843, -0.16, 0.0751, 0.9585, -0.1697, -0.2289, 0.8759, 0.2573, -0.4081, 0.9395, 0.3315, -0.08631, 0.9585, -0.1697, -0.2289, 0.8614, -0.4127, -0.2962, 0.8744, -0.006585, -0.4851, 0.8759, 0.2573, -0.4081, 0.6143, -0.7874, -0.0519, 0.5436, -0.831, -0.1182, 0.5175, -0.8362, 0.1815, 0.4431, -0.7881, 0.4272, 0.6591, -0.608, 0.4427, 0.6766, -0.6916, 0.2529, 0.8247, -0.563, -0.05372, 0.7729, -0.622, -0.1255, 0.8544, 0.3115, 0.4158, 0.9547, 0.2074, 0.2135, 0.9386, 0.2573, 0.2298, 0.898, 0.2923, 0.329, 0.6829, 0.4907, 0.5412, 0.7349, 0.4814, 0.4776, 0.4431, -0.7881, 0.4272, 0.3854, -0.6908, 0.6118, 0.7202, -0.4843, 0.4968, 0.6591, -0.608, 0.4427, 0.6029, -0.7435, 0.2893, 0.7908, -0.6094, -0.05808, 0.9585, -0.1697, -0.2289, 0.9843, -0.16, 0.0751, 0.7908, -0.6094, -0.05808, 0.8422, -0.4708, -0.2628, 0.8614, -0.4127, -0.2962, 0.9585, -0.1697, -0.2289, 0.5436, -0.831, -0.1182, 0.2255, -0.8647, 0.4488, 0.4431, -0.7881, 0.4272, 0.5175, -0.8362, 0.1815, 0.2255, -0.8647, 0.4488, 0.09021, -0.8073, 0.5832, 0.3854, -0.6908, 0.6118, 0.4431, -0.7881, 0.4272, 0.09021, -0.8073, 0.5832, 0.06959, -0.9056, 0.4183, 0.4512, -0.7465, 0.489, 0.3854, -0.6908, 0.6118, 0.06959, -0.9056, 0.4183, 0.2651, -0.9202, 0.2879, 0.6029, -0.7435, 0.2893, 0.4512, -0.7465, 0.489, 0.2651, -0.9202, 0.2879, 0.5131, -0.8553, -0.07209, 0.7908, -0.6094, -0.05808, 0.6029, -0.7435, 0.2893, 0.1916, -0.8421, 0.5042, 0.3752, -0.8052, 0.4592, 0.7672, -0.6201, 0.1637, 0.8672, -0.3985, 0.2987, 0.4533, -0.4721, 0.7561, 0.4054, -0.5286, 0.7458, 0.2932, -0.5828, 0.7579, 0.06408, -0.6211, 0.7811, -0.03181, -0.8509, 0.5243, -0.2349, 0.9028, -0.3603, -0.3297, 0.8064, -0.491, -0.1952, 0.9796, -0.04789, 0.1639, 0.9865, 0.004501, -0.1319, 0.9264, -0.3527, -0.1307, 0.2864, -0.9492, -0.1679, 0.3309, -0.9286, -0.2636, 0.4924, -0.8295, -0.1609, 0.3171, -0.9346, -0.1921, 0.3913, -0.9, -0.189, 0.5402, -0.82, -0.2167, 0.7878, -0.5766, -0.2067, 0.9103, -0.3588, -0.5942, 0.7844, -0.1777, -0.4323, 0.7239, -0.5377, 0.7533, -0.2197, 0.6199, 0.9186, 0.04791, 0.3922, 0.6488, 0.6415, 0.4092, 0.6055, -0.03265, 0.7952, 0.9186, 0.04791, 0.3922, 0.8561, 0.1017, 0.5067, 0.5946, 0.659, 0.4605, 0.6488, 0.6415, 0.4092, 0.8561, 0.1017, 0.5067, 0.8709, 0.3461, 0.349, 0.6633, 0.6698, 0.3337, 0.5946, 0.659, 0.4605, 0.8709, 0.3461, 0.349, 0.9215, 0.3882, 0.007477, 0.6816, 0.7296, 0.05509, 0.6633, 0.6698, 0.3337, 0.9215, 0.3882, 0.007477, 0.7547, 0.5748, -0.3162, 0.523, 0.8371, -0.1606, 0.6816, 0.7296, 0.05509, 0.7547, 0.5748, -0.3162, 0.4217, 0.8054, -0.4166, -0.04732, 0.982, -0.1828, 0.523, 0.8371, -0.1606, 0.4217, 0.8054, -0.4166, 0.2346, 0.8095, -0.5383, -0.1293, 0.9807, -0.1466, -0.04732, 0.982, -0.1828, 0.2346, 0.8095, -0.5383, 0.0706, 0.6674, -0.7413, -0.1138, 0.8863, -0.4489, -0.1293, 0.9807, -0.1466, 0.3752, -0.8052, 0.4592, 0.4809, -0.8649, -0.1438, 0.6143, -0.7874, -0.0519, 0.7672, -0.6201, 0.1637, 0.4809, -0.8649, -0.1438, 0.4278, -0.8585, -0.2826, 0.5436, -0.831, -0.1182, 0.6143, -0.7874, -0.0519, 0.4278, -0.8585, -0.2826, 0.3472, -0.924, 0.1603, 0.2255, -0.8647, 0.4488, 0.5436, -0.831, -0.1182, 0.3472, -0.924, 0.1603, 0.006993, -0.8271, 0.562, 0.09021, -0.8073, 0.5832, 0.2255, -0.8647, 0.4488, 0.006993, -0.8271, 0.562, -0.01251, -0.9289, 0.3701, 0.06959, -0.9056, 0.4183, 0.09021, -0.8073, 0.5832, -0.01251, -0.9289, 0.3701, 0.1213, -0.9652, 0.2315, 0.2651, -0.9202, 0.2879, 0.06959, -0.9056, 0.4183, 0.1645, -0.9828, -0.08339, 0.5719, -0.7684, -0.2872, 0.5131, -0.8553, -0.07209, 0.2129, -0.977, 0.01071, 0.1081, -0.9914, 0.07318, 0.7672, -0.6201, 0.1637, 0.6143, -0.7874, -0.0519, 0.7729, -0.622, -0.1255, 0.8247, -0.563, -0.05372, 0.9749, -0.0974, 0.2002, 0.947, 0.05772, 0.316, 0.8672, -0.3985, 0.2987, -0.868, -0.462, -0.1823, -0.7468, -0.4588, -0.4815, -0.6869, -0.5514, -0.4734, -0.6893, -0.6915, -0.2163, -0.7468, -0.4588, -0.4815, -0.9126, -0.36, -0.194, -0.9659, -0.2039, -0.1594, -0.6869, -0.5514, -0.4734, -0.9126, -0.36, -0.194, -0.9301, -0.2629, 0.2564, -0.9996, 0.02779, 0.002916, -0.9659, -0.2039, -0.1594, -0.9301, -0.2629, 0.2564, -0.9899, -0.1091, -0.09021, -0.9979, 0.02401, -0.05951, -0.9996, 0.02779, 0.002916, -0.9899, -0.1091, -0.09021, -0.911, 0.395, 0.1185, -0.996, 0.06641, -0.06034, -0.9979, 0.02401, -0.05951, -0.911, 0.395, 0.1185, -0.5887, 0.0141, 0.8082, -0.8053, -0.5564, 0.2047, -0.996, 0.06641, -0.06034, -0.5887, 0.0141, 0.8082, -0.9161, -0.3896, 0.09461, -0.7249, -0.4372, 0.5323, -0.8053, -0.5564, 0.2047, -0.8053, -0.5564, 0.2047, -0.7249, -0.4372, 0.5323, -0.458, -0.887, -0.05901, -0.4157, -0.9067, 0.07136, -0.4157, -0.9067, 0.07136, -0.458, -0.887, -0.05901, -0.2692, -0.9604, -0.0725, -0.2859, -0.9417, 0.1776, -0.3185, 0.2745, 0.9073, 0.1284, 0.567, 0.8136, 0.3621, 0.009689, 0.9321, 0.515, -0.6056, 0.6067, -0.02749, -0.3236, 0.9458, -0.1823, -0.7344, 0.6538, -0.9907, -0.003123, -0.1357, -0.9597, 0.1825, -0.2135, -0.9852, 0.03619, -0.1673, -0.9809, -0.188, -0.0493, -0.8177, -0.5613, 0.1273, -0.9413, -0.3363, 0.02819, -0.434, -0.2847, 0.8547, -0.3532, -0.2934, 0.8883, 0.7533, -0.2197, 0.6199, 0.6055, -0.03265, 0.7952, -0.5332, 0.0171, 0.8458, -0.1464, -0.1387, 0.9794, -0.3023, -0.4967, 0.8136, -0.996, 0.06641, -0.06034, -0.8053, -0.5564, 0.2047, -0.4157, -0.9067, 0.07136, -0.5101, -0.7991, 0.3181, -0.5101, -0.7991, 0.3181, -0.4157, -0.9067, 0.07136, -0.2859, -0.9417, 0.1776, -0.3421, -0.8557, 0.3884, -0.3421, -0.8557, 0.3884, -0.2859, -0.9417, 0.1776, -0.1729, -0.9697, 0.1728, -0.253, -0.8815, 0.3986, -0.253, -0.8815, 0.3986, -0.1729, -0.9697, 0.1728, -0.1674, -0.9702, 0.1751, -0.2714, -0.9038, 0.3309, -0.09521, -0.9652, 0.2434, 0.1081, -0.9914, 0.07318, 0.2129, -0.977, 0.01071, 0.03922, -0.9628, 0.2674, -0.9979, 0.02401, -0.05951, -0.996, 0.06641, -0.06034, -0.5101, -0.7991, 0.3181, -0.5985, -0.6901, 0.4069, -0.5985, -0.6901, 0.4069, -0.5101, -0.7991, 0.3181, -0.3421, -0.8557, 0.3884, -0.3774, -0.8114, 0.4463, -0.3774, -0.8114, 0.4463, -0.3421, -0.8557, 0.3884, -0.253, -0.8815, 0.3986, -0.3144, -0.8605, 0.4008, -0.3144, -0.8605, 0.4008, -0.253, -0.8815, 0.3986, -0.2714, -0.9038, 0.3309, -0.3988, -0.8603, 0.3175, -0.3988, -0.8603, 0.3175, -0.2714, -0.9038, 0.3309, -0.2245, -0.9397, 0.2579, -0.4213, -0.8578, 0.2945, -0.4213, -0.8578, 0.2945, -0.2245, -0.9397, 0.2579, -0.09521, -0.9652, 0.2434, -0.3049, -0.9147, 0.2654, -0.3049, -0.9147, 0.2654, -0.09521, -0.9652, 0.2434, 0.03922, -0.9628, 0.2674, -0.1153, -0.9407, 0.319, -0.1153, -0.9407, 0.319, 0.03922, -0.9628, 0.2674, 0.1213, -0.9652, 0.2315, -0.01251, -0.9289, 0.3701, -0.9996, 0.02779, 0.002916, -0.9979, 0.02401, -0.05951, -0.5985, -0.6901, 0.4069, -0.7073, -0.6502, 0.2774, -0.7073, -0.6502, 0.2774, -0.5985, -0.6901, 0.4069, -0.3774, -0.8114, 0.4463, -0.4588, -0.8613, 0.2182, -0.4588, -0.8613, 0.2182, -0.3774, -0.8114, 0.4463, -0.3144, -0.8605, 0.4008, -0.3581, -0.9233, 0.1389, -0.109, 0.9819, 0.1546, -0.1041, 0.9931, 0.05383, -0.5699, 0.8216, -0.01436, -0.458, 0.842, 0.2851, -0.001312, 0.9573, 0.2889, -0.424, -0.8944, 0.1423, -0.3988, -0.8603, 0.3175, -0.4213, -0.8578, 0.2945, -0.3253, -0.9283, 0.1802, -0.3253, -0.9283, 0.1802, -0.4213, -0.8578, 0.2945, -0.3049, -0.9147, 0.2654, -0.08755, -0.9522, 0.2927, -0.08755, -0.9522, 0.2927, -0.3049, -0.9147, 0.2654, -0.1153, -0.9407, 0.319, 0.07541, -0.9003, 0.4287, 0.07541, -0.9003, 0.4287, -0.1153, -0.9407, 0.319, -0.01251, -0.9289, 0.3701, 0.006993, -0.8271, 0.562, -0.9659, -0.2039, -0.1594, -0.9996, 0.02779, 0.002916, -0.7073, -0.6502, 0.2774, -0.7607, -0.6315, 0.1502, -0.7607, -0.6315, 0.1502, -0.7073, -0.6502, 0.2774, -0.4588, -0.8613, 0.2182, -0.5961, -0.8018, 0.0433, -0.5961, -0.8018, 0.0433, -0.4588, -0.8613, 0.2182, -0.3581, -0.9233, 0.1389, -0.4416, -0.8963, 0.03991, -0.3379, -0.9408, 0.025, -0.424, -0.8944, 0.1423, -0.3253, -0.9283, 0.1802, -0.04519, -0.9963, 0.07249, 0.4288, -0.9028, 0.03429, 0.07541, -0.9003, 0.4287, 0.006993, -0.8271, 0.562, 0.3472, -0.924, 0.1603, -0.6869, -0.5514, -0.4734, -0.9659, -0.2039, -0.1594, -0.7607, -0.6315, 0.1502, -0.6567, -0.7482, -0.0951, -0.6567, -0.7482, -0.0951, -0.7607, -0.6315, 0.1502, -0.5961, -0.8018, 0.0433, -0.7196, -0.6876, -0.09711, -0.7196, -0.6876, -0.09711, -0.5961, -0.8018, 0.0433, -0.4416, -0.8963, 0.03991, -0.4904, -0.8712, -0.02301, -0.4904, -0.8712, -0.02301, -0.4416, -0.8963, 0.03991, -0.3379, -0.9408, 0.025, -0.2619, -0.9597, 0.1017, -0.2619, -0.9597, 0.1017, -0.3379, -0.9408, 0.025, -0.04519, -0.9963, 0.07249, -0.05446, -0.9922, 0.1125, -0.05446, -0.9922, 0.1125, -0.04519, -0.9963, 0.07249, 0.2145, -0.9767, -0.004568, 0.09213, -0.9957, 0.01304, 0.09213, -0.9957, 0.01304, 0.2145, -0.9767, -0.004568, 0.4288, -0.9028, 0.03429, 0.3284, -0.9246, -0.1931, 0.3284, -0.9246, -0.1931, 0.4288, -0.9028, 0.03429, 0.3472, -0.924, 0.1603, 0.4278, -0.8585, -0.2826, -0.6893, -0.6915, -0.2163, -0.6869, -0.5514, -0.4734, -0.6567, -0.7482, -0.0951, -0.5443, -0.8209, -0.1729, -0.5443, -0.8209, -0.1729, -0.6567, -0.7482, -0.0951, -0.7196, -0.6876, -0.09711, -0.6184, -0.7838, -0.05761, -0.6184, -0.7838, -0.05761, -0.7196, -0.6876, -0.09711, -0.4904, -0.8712, -0.02301, -0.508, -0.8487, 0.1472, -0.508, -0.8487, 0.1472, -0.4904, -0.8712, -0.02301, -0.2619, -0.9597, 0.1017, -0.3662, -0.8854, 0.2864, 0.09099, -0.9738, 0.2086, 0.3284, -0.9246, -0.1931, 0.4278, -0.8585, -0.2826, 0.4809, -0.8649, -0.1438, -0.4651, -0.6905, 0.554, -0.6893, -0.6915, -0.2163, -0.5443, -0.8209, -0.1729, -0.3439, -0.7755, 0.5294, -0.3439, -0.7755, 0.5294, -0.5443, -0.8209, -0.1729, -0.6184, -0.7838, -0.05761, -0.335, -0.6355, 0.6956, -0.335, -0.6355, 0.6956, -0.6184, -0.7838, -0.05761, -0.508, -0.8487, 0.1472, -0.5018, -0.5833, 0.6387, -0.5018, -0.5833, 0.6387, -0.508, -0.8487, 0.1472, -0.3662, -0.8854, 0.2864, -0.6296, -0.6516, 0.4231, 0.274, -0.7485, -0.6038, 0.2936, -0.4664, -0.8344, 0.251, -0.4178, -0.8732, 0.184, -0.4043, -0.8959, 0.2037, -0.4444, -0.8723, 0.2453, -0.2231, -0.9434, 0.6846, 0.2893, -0.669, 0.5098, -0.557, -0.6556, 0.09213, -0.9957, 0.01304, 0.3284, -0.9246, -0.1931, 0.09099, -0.9738, 0.2086, -0.3662, -0.8854, 0.2864, -0.2619, -0.9597, 0.1017, -0.05446, -0.9922, 0.1125, 0.1916, -0.8421, 0.5042, 0.09099, -0.9738, 0.2086, 0.4809, -0.8649, -0.1438, 0.3752, -0.8052, 0.4592, -0.2266, 0.9451, -0.2354, -0.2426, 0.7611, -0.6016, -0.2167, 0.7878, -0.5766, -0.4323, 0.7239, -0.5377, -0.5043, 0.7496, -0.4288, 0.2932, -0.5828, 0.7579, 0.4054, -0.5286, 0.7458, 0.4533, -0.4721, 0.7561, 0.5737, 0.01539, 0.8189, 0.3312, 0.0364, 0.9429, 0.3055, -0.2798, 0.9102, -0.3124, 0.8735, -0.3734, -0.2507, 0.8905, -0.3797, -0.3323, 0.7661, -0.5501, -0.3297, 0.8064, -0.491, -0.2349, 0.9028, -0.3603, -0.2338, 0.4978, -0.8352, -0.1033, 0.3282, -0.9389, 0.0706, 0.6674, -0.7413, 0.08669, 0.538, -0.8385, 0.2004, 0.2165, -0.9555, -0.1315, 0.1693, -0.9767, 0.03922, -0.9628, 0.2674, 0.2129, -0.977, 0.01071, 0.5131, -0.8553, -0.07209, 0.2651, -0.9202, 0.2879, 0.1213, -0.9652, 0.2315, 0.4512, -0.7465, 0.489, 0.6029, -0.7435, 0.2893, 0.9843, -0.16, 0.0751, 0.8646, -0.3518, 0.3587, 0.7202, -0.4843, 0.4968, 0.3854, -0.6908, 0.6118, -0.9985, -0.04257, 0.03359, -0.9941, 0.0168, -0.1067, -0.972, -0.2269, -0.0618, -0.8885, -0.4567, 0.04494, -0.8223, -0.5644, -0.07232, -0.9645, -0.2637, -0.01529, 0.1639, 0.9865, 0.004501, -0.1952, 0.9796, -0.04789, -0.109, 0.9819, 0.1546, -0.06039, 0.9872, 0.1475, -0.3691, 0.9274, -0.06068, -0.2638, 0.9626, 0.06139, -0.1576, 0.98, 0.1216, -0.1293, 0.9807, -0.1466, -0.1138, 0.8863, -0.4489, -0.2641, 0.9046, -0.3346, -0.3124, 0.8735, -0.3734, -0.2349, 0.9028, -0.3603, -0.1319, 0.9264, -0.3527, 0.05121, 0.9958, -0.0758, 0.2453, -0.2231, -0.9434, 0.2083, -0.1126, -0.9716, 0.0127, 0.261, -0.9653, 0.1561, 0.3193, -0.9347, 0.2554, 0.246, -0.935, 0.6846, 0.2893, -0.669, 0.004997, -0.2259, 0.9741, 0.3055, -0.2798, 0.9102, 0.3312, 0.0364, 0.9429, 0.191, 0.5281, 0.8274, -0.1399, 0.6073, 0.782, -0.0755, 0.288, 0.9546, -0.3323, 0.7661, -0.5501, -0.2426, 0.7611, -0.6016, -0.2266, 0.9451, -0.2354, -0.1952, 0.9796, -0.04789, -0.3297, 0.8064, -0.491, -0.08755, -0.9522, 0.2927, 0.07541, -0.9003, 0.4287, 0.4288, -0.9028, 0.03429, 0.2145, -0.9767, -0.004568, -0.04519, -0.9963, 0.07249, -0.3253, -0.9283, 0.1802, 0.02365, -0.2621, 0.9647, -0.1823, -0.7344, 0.6538, -0.02749, -0.3236, 0.9458, 0.1684, -0.687, 0.7068, -0.1691, 0.8391, -0.5171, 0.09429, 0.9035, -0.4182, 0.02741, 0.9805, 0.1944, -0.2638, 0.9626, 0.06139, 0.3621, 0.009689, 0.9321, 0.415, -0.07518, 0.9067, 0.3722, -0.7086, 0.5994, 0.515, -0.6056, 0.6067, 0.415, -0.07518, 0.9067, -0.1795, 0.5782, 0.7959, -0.3023, -0.4967, 0.8136, 0.3722, -0.7086, 0.5994, 0.5098, -0.557, -0.6556, 0.6846, 0.2893, -0.669, 0.8744, -0.006585, -0.4851, 0.8614, -0.4127, -0.2962, 0.8422, -0.4708, -0.2628, 0.7908, -0.6094, -0.05808, 0.5131, -0.8553, -0.07209, 0.5719, -0.7684, -0.2872, 0.09034, 0.01889, 0.9957, -0.2435, 0.05923, 0.9681, 0.02365, -0.2621, 0.9647, 0.3005, -0.2975, 0.9062, -0.2435, 0.05923, 0.9681, -0.3185, 0.2745, 0.9073, -0.1823, -0.7344, 0.6538, 0.02365, -0.2621, 0.9647, 0.1284, 0.567, 0.8136, 0.0772, 0.6395, 0.7649, 0.415, -0.07518, 0.9067, 0.3621, 0.009689, 0.9321, 0.6829, 0.4907, 0.5412, 0.898, 0.2923, 0.329, 0.8554, 0.3637, 0.3689, 0.6972, 0.3977, 0.5964, 0.8611, 0.1341, 0.4905, 0.7786, 0.4779, 0.4067, -0.2354, 0.6553, 0.7177, 0.1473, 0.7041, 0.6947, 0.1189, 0.6693, 0.7334, -0.1362, 0.6359, 0.7597, -0.2178, 0.5446, 0.8099, 0.0919, 0.7106, 0.6976, 0.1284, 0.567, 0.8136, -0.3185, 0.2745, 0.9073, 0.0919, 0.7106, 0.6976, 0.03762, 0.7854, 0.6179, 0.0772, 0.6395, 0.7649, 0.1284, 0.567, 0.8136, 0.03762, 0.7854, 0.6179, -0.2272, 0.7685, 0.5981, -0.2824, 0.624, 0.7286, 0.0772, 0.6395, 0.7649, -0.2272, 0.7685, 0.5981, -0.06319, 0.7315, 0.6789, -0.2354, 0.6553, 0.7177, -0.2824, 0.624, 0.7286, -0.06319, 0.7315, 0.6789, 0.2679, 0.6398, 0.7204, 0.1473, 0.7041, 0.6947, -0.2354, 0.6553, 0.7177, -0.2427, -0.03515, 0.9695, -0.5261, 0.008797, 0.8504, -0.5287, 0.2756, 0.8028, -0.1089, 0.2327, 0.9664, -0.5261, 0.008797, 0.8504, -0.3655, 0.2841, 0.8864, -0.2178, 0.5446, 0.8099, -0.5287, 0.2756, 0.8028, -0.3655, 0.2841, 0.8864, -0.05309, 0.5528, 0.8316, 0.0919, 0.7106, 0.6976, -0.2178, 0.5446, 0.8099, -0.05309, 0.5528, 0.8316, -0.1155, 0.671, 0.7324, 0.03762, 0.7854, 0.6179, 0.0919, 0.7106, 0.6976, -0.1155, 0.671, 0.7324, -0.1399, 0.6073, 0.782, -0.2272, 0.7685, 0.5981, 0.03762, 0.7854, 0.6179, -0.1399, 0.6073, 0.782, 0.191, 0.5281, 0.8274, -0.06319, 0.7315, 0.6789, -0.2272, 0.7685, 0.5981, 0.191, 0.5281, 0.8274, 0.4769, 0.4377, 0.7622, 0.2679, 0.6398, 0.7204, -0.06319, 0.7315, 0.6789, -0.7589, 0.4212, -0.4966, -0.9745, 0.1784, -0.1362, -0.8977, 0.3182, -0.3047, -0.8792, 0.2669, -0.3946, -0.9116, 0.1363, -0.3879, -0.7891, 0.3305, -0.5178, -0.2174, -0.2799, 0.9351, -0.6146, -0.3869, 0.6874, -0.5261, 0.008797, 0.8504, -0.2427, -0.03515, 0.9695, -0.6146, -0.3869, 0.6874, -0.6024, -0.1069, 0.791, -0.3655, 0.2841, 0.8864, -0.5261, 0.008797, 0.8504, -0.6024, -0.1069, 0.791, -0.3739, 0.1902, 0.9078, -0.05309, 0.5528, 0.8316, -0.3655, 0.2841, 0.8864, -0.3739, 0.1902, 0.9078, -0.2175, 0.3229, 0.9211, -0.1155, 0.671, 0.7324, -0.05309, 0.5528, 0.8316, -0.2175, 0.3229, 0.9211, -0.0755, 0.288, 0.9546, -0.1399, 0.6073, 0.782, -0.1155, 0.671, 0.7324, -0.9618, 0.2596, 0.08681, -0.9985, -0.04257, 0.03359, -0.9645, -0.2637, -0.01529, -0.958, -0.2491, 0.1419, -0.9546, 0.1132, 0.2755, -0.871, 0.3626, 0.3315, -0.9043, 0.3997, 0.1501, 0.3312, 0.0364, 0.9429, 0.5737, 0.01539, 0.8189, 0.4769, 0.4377, 0.7622, 0.191, 0.5281, 0.8274, -0.1821, -0.5293, 0.8287, -0.6077, -0.692, 0.3898, -0.6146, -0.3869, 0.6874, -0.2174, -0.2799, 0.9351, -0.6077, -0.692, 0.3898, -0.7649, -0.4405, 0.47, -0.6024, -0.1069, 0.791, -0.6146, -0.3869, 0.6874, -0.7649, -0.4405, 0.47, -0.6024, -0.1995, 0.7728, -0.3739, 0.1902, 0.9078, -0.6024, -0.1069, 0.791, -0.6024, -0.1995, 0.7728, -0.264, -0.1502, 0.9528, -0.2175, 0.3229, 0.9211, -0.3739, 0.1902, 0.9078, -0.264, -0.1502, 0.9528, 0.004997, -0.2259, 0.9741, -0.0755, 0.288, 0.9546, -0.2175, 0.3229, 0.9211, -0.9809, -0.188, -0.0493, -0.8037, 0.0788, -0.5898, -0.8418, -0.2248, -0.4908, -0.7972, -0.4879, -0.3556, -0.7249, -0.4372, 0.5323, -0.9161, -0.3896, 0.09461, -0.05641, -0.6296, 0.7748, -0.2059, -0.6163, 0.7601, -0.6077, -0.692, 0.3898, -0.1821, -0.5293, 0.8287, -0.2059, -0.6163, 0.7601, -0.6818, -0.4858, 0.5469, -0.7649, -0.4405, 0.47, -0.6077, -0.692, 0.3898, -0.6818, -0.4858, 0.5469, -0.7027, -0.4823, 0.5231, -0.6024, -0.1995, 0.7728, -0.7649, -0.4405, 0.47, -0.7027, -0.4823, 0.5231, -0.3049, -0.57, 0.763, -0.264, -0.1502, 0.9528, -0.6024, -0.1995, 0.7728, -0.3049, -0.57, 0.763, 0.06408, -0.6211, 0.7811, 0.004997, -0.2259, 0.9741, -0.264, -0.1502, 0.9528, 0.06408, -0.6211, 0.7811, 0.2932, -0.5828, 0.7579, 0.3055, -0.2798, 0.9102, 0.004997, -0.2259, 0.9741, -0.5774, -0.2026, 0.7909, -0.958, -0.2491, 0.1419, -0.8484, -0.5237, 0.07746, -0.8595, -0.5111, -0.01013, -0.5142, -0.3533, 0.7815, -0.5018, -0.5833, 0.6387, -0.6296, -0.6516, 0.4231, -0.7027, -0.4823, 0.5231, -0.6818, -0.4858, 0.5469, -0.6296, -0.6516, 0.4231, -0.2823, -0.8203, 0.4975, -0.3049, -0.57, 0.763, -0.7027, -0.4823, 0.5231, -0.2823, -0.8203, 0.4975, -0.03181, -0.8509, 0.5243, 0.06408, -0.6211, 0.7811, -0.3049, -0.57, 0.763, -0.5116, 0.5164, -0.6868, -0.6831, 0.2966, -0.6674, 0.01901, 0.2959, -0.955, 0.1294, 0.4325, -0.8923, 0.2892, 0.344, -0.8933, -0.5294, 0.4563, -0.7152, -0.2338, 0.4978, -0.8352, -0.286, 0.5231, -0.8029, -0.1481, 0.3007, -0.9421, -0.1033, 0.3282, -0.9389, -0.286, 0.5231, -0.8029, -0.2425, 0.5351, -0.8092, -0.1745, 0.3006, -0.9377, -0.1481, 0.3007, -0.9421, -0.2425, 0.5351, -0.8092, -0.1945, 0.5101, -0.8378, -0.1392, 0.2121, -0.9673, -0.1745, 0.3006, -0.9377, -0.1945, 0.5101, -0.8378, -0.1921, 0.3913, -0.9, -0.09895, 0.118, -0.9881, -0.1392, 0.2121, -0.9673, -0.1921, 0.3913, -0.9, -0.1609, 0.3171, -0.9346, -0.0762, 0.07912, -0.9939, -0.09895, 0.118, -0.9881, -0.1315, 0.1693, -0.9767, -0.144, 0.3529, -0.9245, -0.286, 0.5231, -0.8029, -0.2338, 0.4978, -0.8352, -0.144, 0.3529, -0.9245, -0.1484, 0.4691, -0.8706, -0.2425, 0.5351, -0.8092, -0.286, 0.5231, -0.8029, 0.274, -0.7485, -0.6038, 0.5098, -0.557, -0.6556, 0.5719, -0.7684, -0.2872, 0.1645, -0.9828, -0.08339, 0.06496, -0.9972, -0.0369, 0.005522, -0.9975, -0.07022, 0.0682, -0.9121, -0.4042, 0.272, -0.8637, -0.4243, -0.2636, 0.4924, -0.8295, -0.1969, 0.456, -0.8679, -0.08689, 0.2433, -0.9661, -0.1609, 0.3171, -0.9346, -0.1969, 0.456, -0.8679, -0.09279, 0.3809, -0.92, -0.05128, 0.1757, -0.9831, -0.08689, 0.2433, -0.9661, 0.07178, -0.005976, -0.9974, 0.0109, 0.1095, -0.9939, -0.144, 0.3529, -0.9245, -0.1315, 0.1693, -0.9767, 0.0109, 0.1095, -0.9939, -0.006796, 0.2424, -0.9702, -0.1484, 0.4691, -0.8706, -0.144, 0.3529, -0.9245, -0.006796, 0.2424, -0.9702, -0.08359, 0.2457, -0.9657, -0.1254, 0.5396, -0.8325, -0.1484, 0.4691, -0.8706, -0.08359, 0.2457, -0.9657, -0.1307, 0.2864, -0.9492, -0.189, 0.5402, -0.82, -0.1254, 0.5396, -0.8325, -0.1679, 0.3309, -0.9286, -0.1582, 0.3992, -0.9031, -0.1969, 0.456, -0.8679, -0.2636, 0.4924, -0.8295, -0.1582, 0.3992, -0.9031, -0.03729, 0.4192, -0.9071, -0.09279, 0.3809, -0.92, -0.1969, 0.456, -0.8679, -0.03729, 0.4192, -0.9071, 0.1294, 0.4325, -0.8923, 0.01901, 0.2959, -0.955, -0.09279, 0.3809, -0.92, 0.2554, 0.246, -0.935, 0.1561, 0.3193, -0.9347, 0.0109, 0.1095, -0.9939, 0.07178, -0.005976, -0.9974, 0.1561, 0.3193, -0.9347, 0.0127, 0.261, -0.9653, -0.006796, 0.2424, -0.9702, 0.0109, 0.1095, -0.9939, 0.0127, 0.261, -0.9653, -0.1234, 0.2014, -0.9717, -0.08359, 0.2457, -0.9657, -0.006796, 0.2424, -0.9702, -0.1234, 0.2014, -0.9717, -0.0884, 0.2065, -0.9744, -0.1307, 0.2864, -0.9492, -0.08359, 0.2457, -0.9657, -0.0884, 0.2065, -0.9744, 0.0587, 0.2375, -0.9696, -0.1679, 0.3309, -0.9286, -0.1307, 0.2864, -0.9492, 0.0587, 0.2375, -0.9696, 0.0239, 0.2556, -0.9665, -0.1582, 0.3992, -0.9031, -0.1679, 0.3309, -0.9286, 0.0239, 0.2556, -0.9665, 0.6516, 0.2069, -0.7298, -0.03729, 0.4192, -0.9071, -0.1582, 0.3992, -0.9031, 0.6516, 0.2069, -0.7298, 0.2892, 0.344, -0.8933, 0.1294, 0.4325, -0.8923, -0.03729, 0.4192, -0.9071, -0.51, 0.1464, 0.8476, -0.9546, 0.1132, 0.2755, -0.958, -0.2491, 0.1419, -0.5774, -0.2026, 0.7909, 0.2083, -0.1126, -0.9716, 0.017, -0.1439, -0.9894, -0.1234, 0.2014, -0.9717, 0.0127, 0.261, -0.9653, 0.017, -0.1439, -0.9894, 0.007377, 0.03763, -0.9993, -0.0884, 0.2065, -0.9744, -0.1234, 0.2014, -0.9717, 0.007377, 0.03763, -0.9993, 0.08569, 0.2242, -0.9708, 0.0587, 0.2375, -0.9696, -0.0884, 0.2065, -0.9744, 0.08569, 0.2242, -0.9708, 0.1755, 0.3091, -0.9347, 0.0239, 0.2556, -0.9665, 0.0587, 0.2375, -0.9696, 0.1755, 0.3091, -0.9347, 0.7507, 0.2628, -0.6061, 0.6516, 0.2069, -0.7298, 0.0239, 0.2556, -0.9665, 0.7507, 0.2628, -0.6061, 0.7016, 0.2052, -0.6824, 0.2892, 0.344, -0.8933, 0.6516, 0.2069, -0.7298, 0.2037, -0.4444, -0.8723, 0.184, -0.4043, -0.8959, 0.2083, -0.1126, -0.9716, 0.2453, -0.2231, -0.9434, 0.184, -0.4043, -0.8959, 0.251, -0.4178, -0.8732, 0.017, -0.1439, -0.9894, 0.2083, -0.1126, -0.9716, 0.251, -0.4178, -0.8732, 0.259, -0.1854, -0.9479, 0.007377, 0.03763, -0.9993, 0.017, -0.1439, -0.9894, 0.259, -0.1854, -0.9479, 0.07844, -0.06296, -0.9949, 0.08569, 0.2242, -0.9708, 0.007377, 0.03763, -0.9993, 0.07844, -0.06296, -0.9949, 0.0439, 0.0498, -0.9978, 0.1755, 0.3091, -0.9347, 0.08569, 0.2242, -0.9708, 0.0439, 0.0498, -0.9978, 0.1407, 0.1047, -0.9845, 0.7507, 0.2628, -0.6061, 0.1755, 0.3091, -0.9347, 0.1407, 0.1047, -0.9845, 0.5251, 0.1895, -0.8297, 0.7016, 0.2052, -0.6824, 0.7507, 0.2628, -0.6061, -0.2253, 0.6662, -0.7109, -0.1691, 0.8391, -0.5171, -0.2638, 0.9626, 0.06139, -0.3691, 0.9274, -0.06068, -0.06039, 0.9872, 0.1475, -0.109, 0.9819, 0.1546, -0.001312, 0.9573, 0.2889, -0.0007527, 0.9448, 0.3275, 0.1341, 0.9694, 0.2056, 0.2936, -0.4664, -0.8344, 0.3032, -0.6193, -0.7242, 0.259, -0.1854, -0.9479, 0.251, -0.4178, -0.8732, 0.3032, -0.6193, -0.7242, 0.1204, -0.5279, -0.8408, 0.07844, -0.06296, -0.9949, 0.259, -0.1854, -0.9479, 0.1204, -0.5279, -0.8408, -0.2124, -0.5645, -0.7976, 0.0439, 0.0498, -0.9978, 0.07844, -0.06296, -0.9949, -0.4416, -0.8963, 0.03991, -0.3581, -0.9233, 0.1389, -0.3144, -0.8605, 0.4008, -0.3988, -0.8603, 0.3175, -0.424, -0.8944, 0.1423, -0.3379, -0.9408, 0.025, 0.274, -0.7485, -0.6038, 0.272, -0.8637, -0.4243, 0.3032, -0.6193, -0.7242, 0.2936, -0.4664, -0.8344, 0.272, -0.8637, -0.4243, 0.0682, -0.9121, -0.4042, 0.1204, -0.5279, -0.8408, 0.3032, -0.6193, -0.7242, 0.0682, -0.9121, -0.4042, -0.1785, -0.9055, -0.3849, -0.2124, -0.5645, -0.7976, 0.1204, -0.5279, -0.8408, -0.1785, -0.9055, -0.3849, -0.4102, -0.8638, -0.2926, -0.2769, -0.4653, -0.8407, -0.2124, -0.5645, -0.7976, -0.4102, -0.8638, -0.2926, -0.522, -0.7394, -0.4252, -0.3245, -0.2852, -0.9019, -0.2769, -0.4653, -0.8407, -0.5287, 0.2756, 0.8028, -0.2178, 0.5446, 0.8099, -0.3185, 0.2745, 0.9073, -0.2435, 0.05923, 0.9681, 0.09034, 0.01889, 0.9957, -0.1089, 0.2327, 0.9664, -0.2824, 0.624, 0.7286, -0.2354, 0.6553, 0.7177, -0.1362, 0.6359, 0.7597, -0.1795, 0.5782, 0.7959, 0.415, -0.07518, 0.9067, 0.0772, 0.6395, 0.7649, 0.1684, -0.687, 0.7068, -0.02749, -0.3236, 0.9458, 0.2053, 0.4413, 0.8735, 0.067, 0.4875, 0.8705, -0.02749, -0.3236, 0.9458, 0.515, -0.6056, 0.6067, 0.5502, 0.3547, 0.756, 0.2053, 0.4413, 0.8735, 0.515, -0.6056, 0.6067, 0.3722, -0.7086, 0.5994, 0.7306, -0.2912, 0.6175, 0.5502, 0.3547, 0.756, 0.3722, -0.7086, 0.5994, -0.3023, -0.4967, 0.8136, -0.1464, -0.1387, 0.9794, 0.7306, -0.2912, 0.6175, -0.2714, -0.9038, 0.3309, -0.1674, -0.9702, 0.1751, 0.005522, -0.9975, -0.07022, 0.06496, -0.9972, -0.0369, -0.07792, -0.9874, 0.1377, -0.2245, -0.9397, 0.2579, -0.1138, 0.8863, -0.4489, -0.0581, 0.5575, -0.8281, -0.2253, 0.6662, -0.7109, -0.3691, 0.9274, -0.06068, -0.8223, -0.5644, -0.07232, -0.8885, -0.4567, 0.04494, -0.712, -0.6834, 0.1614, -0.6004, -0.7931, 0.1027, -0.7532, -0.6508, -0.09566, 0.8322, 0.244, -0.4979, 0.8251, 0.1537, -0.5437, 0.7497, 0.2515, -0.6122, 0.605, 0.5228, -0.6005, 0.7783, 0.4216, -0.4653, 0.9, 0.1146, -0.4206, 0.9482, 0.1414, -0.2843, 0.9035, 0.4121, -0.1176, 0.9395, 0.3315, -0.08631, 0.8759, 0.2573, -0.4081, -0.1952, 0.9796, -0.04789, -0.2266, 0.9451, -0.2354, -0.1041, 0.9931, 0.05383, -0.109, 0.9819, 0.1546, -0.7249, -0.4372, 0.5323, -0.7972, -0.4879, -0.3556, -0.522, -0.7394, -0.4252, -0.458, -0.887, -0.05901, -0.458, -0.887, -0.05901, -0.522, -0.7394, -0.4252, -0.4102, -0.8638, -0.2926, -0.2692, -0.9604, -0.0725, -0.2692, -0.9604, -0.0725, -0.4102, -0.8638, -0.2926, -0.1785, -0.9055, -0.3849, -0.125, -0.9905, -0.05808, -0.125, -0.9905, -0.05808, -0.1785, -0.9055, -0.3849, 0.0682, -0.9121, -0.4042, 0.005522, -0.9975, -0.07022, -0.3439, -0.7755, 0.5294, -0.335, -0.6355, 0.6956, -0.5018, -0.5833, 0.6387, -0.6818, -0.4858, 0.5469, -0.2059, -0.6163, 0.7601, -0.05641, -0.6296, 0.7748, -0.1821, -0.5293, 0.8287, -0.2174, -0.2799, 0.9351, -0.2427, -0.03515, 0.9695, -0.1089, 0.2327, 0.9664, 0.09034, 0.01889, 0.9957, 0.3005, -0.2975, 0.9062, 0.02365, -0.2621, 0.9647, 0.1684, -0.687, 0.7068, 0.067, 0.4875, 0.8705, -0.07791, 0.6273, 0.7749, -0.51, 0.1464, 0.8476, -0.5774, -0.2026, 0.7909, -0.5142, -0.3533, 0.7815, -0.4651, -0.6905, 0.554])] * 3)])

# ---- objects
ob_cube_003 = bpy.data.objects.new('Cube.003', me_cube_003)

# ---- transforms, parenting, visibility, modifiers, constraints
ob_cube_003.location = (0.0, 0.0, 0.0)
ob_cube_003.rotation_euler = (1.571, -0.0, 0.0)

# ---- collection membership
col_collection.objects.link(ob_cube_003)

# ---- scene / render settings (as saved in the file)
scene.frame_start = 1; scene.frame_end = 250; scene.frame_set(1)
scene.render.engine = 'BLENDER_EEVEE_NEXT'
scene.cycles.sampling_pattern = 'TABULATED_SOBOL'
scene.view_settings.view_transform = 'Filmic'
bpy.context.view_layer.update()

# ---- added for rendering (the .blend has no active camera and no usable light): camera, sun
cam_auto = bpy.data.cameras.new('AutoCamera')
cam_auto.lens = 50.0
cam_auto.sensor_width = 36.0
cam_auto.clip_end = 1000.0
ob_auto_camera = bpy.data.objects.new('AutoCamera', cam_auto)
scene.collection.objects.link(ob_auto_camera)
ob_auto_camera.location = (56.0986, -103.024, 100.912)
ob_auto_camera.rotation_euler = (1.09748, -7.21219e-08, 0.694738)
scene.camera = ob_auto_camera
light_auto_sun = bpy.data.lights.new('AutoSun', 'SUN')
light_auto_sun.energy = 3.0
light_auto_sun.angle = 0.0523599
ob_auto_sun = bpy.data.objects.new('AutoSun', light_auto_sun)
scene.collection.objects.link(ob_auto_sun)
ob_auto_sun.rotation_euler = (0.872665, 0.174533, 0.523599)
bpy.context.view_layer.update()
